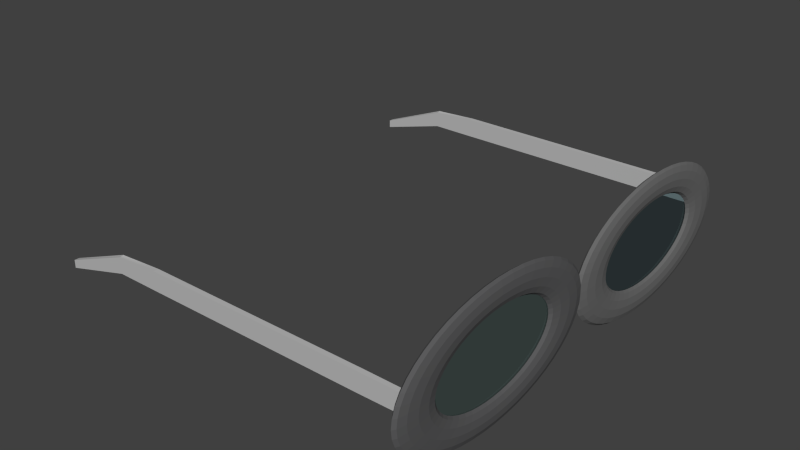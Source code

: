 # Source: mb-Brille.blend  (saved by Blender 2.76.0; exported with 4.5.12 LTS)
import bpy
from mathutils import Matrix  # noqa: F401  (used for matrix-valued properties, if any)

bpy.ops.wm.read_factory_settings(use_empty=True)
scene = bpy.context.scene
scene.name = 'Scene'

# ---- collections
col_collection_1 = bpy.data.collections.new('Collection 1'); scene.collection.children.link(col_collection_1)

# ---- materials (node trees are filled in below, after node groups)
mat_material_001 = bpy.data.materials.new('Material.001')
mat_material_001.alpha_threshold = 0.0
mat_material_001.preview_render_type = 'FLAT'
mat_material_001.roughness = 0.5
mat_gestell2 = bpy.data.materials.new('Gestell2')
mat_gestell2.alpha_threshold = 0.0
mat_gestell2.roughness = 0.5
mat_gestell = bpy.data.materials.new('Gestell')
mat_gestell.alpha_threshold = 0.0
mat_gestell.roughness = 0.5
mat_linkes_glas_vv = bpy.data.materials.new('Linkes Glas vv')
mat_linkes_glas_vv.alpha_threshold = 0.0
mat_linkes_glas_vv.preview_render_type = 'FLAT'
mat_linkes_glas_vv.roughness = 0.5
mat_buegel_002 = bpy.data.materials.new('Buegel.002')
mat_buegel_002.alpha_threshold = 0.0
mat_buegel_002.diffuse_color = (0.5071, 0.5071, 0.5071, 1.0)
mat_buegel_002.roughness = 0.5
mat_buegel_002.line_color = (0.0, 0.0, 0.0, 1.0)
mat_buegel_000 = bpy.data.materials.new('Buegel.000')
mat_buegel_000.alpha_threshold = 0.0
mat_buegel_000.diffuse_color = (0.5071, 0.5071, 0.5071, 1.0)
mat_buegel_000.roughness = 0.5
mat_buegel_000.line_color = (0.0, 0.0, 0.0, 1.0)

# ---- material node trees
mat_material_001.use_nodes = True; mat_material_001.node_tree.nodes.clear()
_N = mat_material_001.node_tree.nodes; _L = mat_material_001.node_tree.links
n0 = _N.new('ShaderNodeOutputMaterial'); n0.name = 'Material Output'; n0.location = (300, 300)
n1 = _N.new('ShaderNodeBsdfGlass'); n1.name = 'Glass BSDF'; n1.location = (10, 300)
n1.distribution = 'BECKMANN'
n1.inputs[0].default_value = (0.3564, 0.5029, 0.5333, 1.0)
n1.inputs[2].default_value = 2.5
_L.new(n1.outputs[0], n0.inputs[0])
n0.is_active_output = True
mat_gestell2.use_nodes = True; mat_gestell2.node_tree.nodes.clear()
_N = mat_gestell2.node_tree.nodes; _L = mat_gestell2.node_tree.links
n0 = _N.new('ShaderNodeOutputMaterial'); n0.name = 'Material Output'; n0.location = (300, 300)
n1 = _N.new('ShaderNodeBsdfDiffuse'); n1.name = 'Diffuse BSDF'; n1.location = (10, 300)
n1.inputs[0].default_value = (0.107, 0.107, 0.1095, 1.0)
_L.new(n1.outputs[0], n0.inputs[0])
n0.is_active_output = True
mat_gestell.use_nodes = True; mat_gestell.node_tree.nodes.clear()
_N = mat_gestell.node_tree.nodes; _L = mat_gestell.node_tree.links
n0 = _N.new('ShaderNodeOutputMaterial'); n0.name = 'Material Output'; n0.location = (300, 300)
n1 = _N.new('ShaderNodeBsdfDiffuse'); n1.name = 'Diffuse BSDF'; n1.location = (10, 300)
n1.inputs[0].default_value = (0.1473, 0.1473, 0.1473, 1.0)
_L.new(n1.outputs[0], n0.inputs[0])
n0.is_active_output = True
mat_linkes_glas_vv.use_nodes = True; mat_linkes_glas_vv.node_tree.nodes.clear()
_N = mat_linkes_glas_vv.node_tree.nodes; _L = mat_linkes_glas_vv.node_tree.links
n0 = _N.new('ShaderNodeOutputMaterial'); n0.name = 'Material Output'; n0.location = (300, 300)
n1 = _N.new('ShaderNodeBsdfGlass'); n1.name = 'Glass BSDF'; n1.location = (10, 300)
n1.distribution = 'BECKMANN'
n1.inputs[0].default_value = (0.5756, 0.8, 0.7544, 1.0)
n1.inputs[2].default_value = 2.5
_L.new(n1.outputs[0], n0.inputs[0])
n0.is_active_output = True

# ---- world
world_world = bpy.data.worlds.new('World'); scene.world = world_world
world_world.color = (0.05088, 0.05088, 0.05088)
world_world.use_sun_shadow = False
world_world.sun_shadow_jitter_overblur = 0.0
world_world.cycles.sampling_method = 'MANUAL'
world_world.cycles.sample_map_resolution = 256

# ---- meshes
me_plane = bpy.data.meshes.new('Plane')
me_plane.from_pydata([(-1.0, -1.0, 0.0), (1.0, -1.0, 0.0), (-1.0, 1.0, 0.0), (1.0, 1.0, 0.0)], [], [(0, 1, 3, 2)])
me_plane.materials.append(mat_material_001)
me_plane.use_remesh_preserve_volume = False
me_plane.use_remesh_preserve_attributes = False
me_plane.use_mirror_vertex_groups = False
me_plane.update()
me_torus = bpy.data.meshes.new('Torus')
me_torus.from_pydata([(1.25, 8.882e-15, 3.504e-08), (1.217, 8.882e-15, 0.04514), (1.125, 8.882e-15, 0.07818), (1.0, 8.882e-15, 0.09027), (0.875, 8.882e-15, 0.07818), (0.7835, 8.882e-15, 0.04514), (0.75, 8.882e-15, 2.108e-08), (0.7835, 8.882e-15, -0.04514), (0.875, 8.882e-15, -0.07818), (1.0, 8.882e-15, -0.09027), (1.125, 8.882e-15, -0.07818), (1.217, 8.882e-15, -0.04514), (1.239, 0.1632, 3.474e-08), (1.206, 0.1588, 0.04514), (1.115, 0.1468, 0.07818), (0.9914, 0.1305, 0.09027), (0.8675, 0.1142, 0.07818), (0.7768, 0.1023, 0.04514), (0.7436, 0.09789, 2.09e-08), (0.7768, 0.1023, -0.04514), (0.8675, 0.1142, -0.07818), (0.9914, 0.1305, -0.09027), (1.115, 0.1468, -0.07818), (1.206, 0.1588, -0.04514), (1.207, 0.3235, 3.385e-08), (1.175, 0.3149, 0.04514), (1.087, 0.2912, 0.07818), (0.9659, 0.2588, 0.09027), (0.8452, 0.2265, 0.07818), (0.7568, 0.2028, 0.04514), (0.7244, 0.1941, 2.036e-08), (0.7568, 0.2028, -0.04514), (0.8452, 0.2265, -0.07818), (0.9659, 0.2588, -0.09027), (1.087, 0.2912, -0.07818), (1.175, 0.3149, -0.04514), (1.155, 0.4784, 3.238e-08), (1.124, 0.4655, 0.04514), (1.039, 0.4305, 0.07818), (0.9239, 0.3827, 0.09027), (0.8084, 0.3348, 0.07818), (0.7239, 0.2998, 0.04514), (0.6929, 0.287, 1.948e-08), (0.7239, 0.2998, -0.04514), (0.8084, 0.3348, -0.07818), (0.9239, 0.3827, -0.09027), (1.039, 0.4305, -0.07818), (1.124, 0.4655, -0.04514), (1.083, 0.625, 3.036e-08), (1.054, 0.6083, 0.04514), (0.9743, 0.5625, 0.07818), (0.866, 0.5, 0.09027), (0.7578, 0.4375, 0.07818), (0.6785, 0.3917, 0.04514), (0.6495, 0.375, 1.827e-08), (0.6785, 0.3917, -0.04514), (0.7578, 0.4375, -0.07818), (0.866, 0.5, -0.09027), (0.9743, 0.5625, -0.07818), (1.054, 0.6083, -0.04514), (0.9917, 0.761, 2.783e-08), (0.9651, 0.7406, 0.04514), (0.8925, 0.6849, 0.07818), (0.7934, 0.6088, 0.09027), (0.6942, 0.5327, 0.07818), (0.6216, 0.477, 0.04514), (0.595, 0.4566, 1.675e-08), (0.6216, 0.477, -0.04514), (0.6942, 0.5327, -0.07818), (0.7934, 0.6088, -0.09027), (0.8925, 0.6849, -0.07818), (0.9651, 0.7406, -0.04514), (0.8839, 0.8839, 2.482e-08), (0.8602, 0.8602, 0.04514), (0.7955, 0.7955, 0.07818), (0.7071, 0.7071, 0.09027), (0.6187, 0.6187, 0.07818), (0.554, 0.554, 0.04514), (0.5303, 0.5303, 1.494e-08), (0.554, 0.554, -0.04514), (0.6187, 0.6187, -0.07818), (0.7071, 0.7071, -0.09027), (0.7955, 0.7955, -0.07818), (0.8602, 0.8602, -0.04514), (0.761, 0.9917, 2.138e-08), (0.7406, 0.9651, 0.04514), (0.6849, 0.8925, 0.07818), (0.6088, 0.7934, 0.09027), (0.5327, 0.6942, 0.07818), (0.477, 0.6216, 0.04514), (0.4566, 0.595, 1.288e-08), (0.477, 0.6216, -0.04514), (0.5327, 0.6942, -0.07818), (0.6088, 0.7934, -0.09027), (0.6849, 0.8925, -0.07818), (0.7406, 0.9651, -0.04514), (0.625, 1.083, 1.759e-08), (0.6083, 1.054, 0.04514), (0.5625, 0.9743, 0.07818), (0.5, 0.866, 0.09027), (0.4375, 0.7578, 0.07818), (0.3917, 0.6785, 0.04514), (0.375, 0.6495, 1.06e-08), (0.3917, 0.6785, -0.04514), (0.4375, 0.7578, -0.07818), (0.5, 0.866, -0.09027), (0.5625, 0.9743, -0.07818), (0.6083, 1.054, -0.04514), (0.4784, 1.155, 1.349e-08), (0.4655, 1.124, 0.04514), (0.4305, 1.039, 0.07818), (0.3827, 0.9239, 0.09027), (0.3348, 0.8084, 0.07818), (0.2998, 0.7239, 0.04514), (0.287, 0.6929, 8.148e-09), (0.2998, 0.7239, -0.04514), (0.3348, 0.8084, -0.07818), (0.3827, 0.9239, -0.09027), (0.4305, 1.039, -0.07818), (0.4655, 1.124, -0.04514), (0.3235, 1.207, 9.167e-09), (0.3149, 1.175, 0.04514), (0.2912, 1.087, 0.07818), (0.2588, 0.9659, 0.09027), (0.2265, 0.8452, 0.07818), (0.2028, 0.7568, 0.04514), (0.1941, 0.7244, 5.553e-09), (0.2028, 0.7568, -0.04514), (0.2265, 0.8452, -0.07818), (0.2588, 0.9659, -0.09027), (0.2912, 1.087, -0.07818), (0.3149, 1.175, -0.04514), (0.1632, 1.239, 4.689e-09), (0.1588, 1.206, 0.04514), (0.1468, 1.115, 0.07818), (0.1305, 0.9914, 0.09027), (0.1142, 0.8675, 0.07818), (0.1023, 0.7768, 0.04514), (0.09789, 0.7436, 2.866e-09), (0.1023, 0.7768, -0.04514), (0.1142, 0.8675, -0.07818), (0.1305, 0.9914, -0.09027), (0.1468, 1.115, -0.07818), (0.1588, 1.206, -0.04514), (5.96e-08, 1.25, 1.321e-10), (1.227e-07, 1.217, 0.04514), (1.253e-07, 1.125, 0.07818), (9.639e-08, 1.0, 0.09027), (9.545e-08, 0.875, 0.07818), (6.31e-08, 0.7835, 0.04514), (8.941e-08, 0.75, 1.321e-10), (5.611e-08, 0.7835, -0.04514), (8.336e-08, 0.875, -0.07818), (8.243e-08, 1.0, -0.09027), (1.132e-07, 1.125, -0.07818), (1.157e-07, 1.217, -0.04514), (-0.1632, 1.239, -4.425e-09), (-0.1588, 1.206, 0.04514), (-0.1468, 1.115, 0.07818), (-0.1305, 0.9914, 0.09027), (-0.1142, 0.8675, 0.07818), (-0.1023, 0.7768, 0.04514), (-0.09789, 0.7436, -2.602e-09), (-0.1023, 0.7768, -0.04514), (-0.1142, 0.8675, -0.07818), (-0.1305, 0.9914, -0.09027), (-0.1468, 1.115, -0.07818), (-0.1588, 1.206, -0.04514), (-0.3235, 1.207, -8.903e-09), (-0.3149, 1.175, 0.04514), (-0.2912, 1.087, 0.07818), (-0.2588, 0.9659, 0.09027), (-0.2265, 0.8452, 0.07818), (-0.2028, 0.7568, 0.04514), (-0.1941, 0.7244, -5.289e-09), (-0.2028, 0.7568, -0.04514), (-0.2265, 0.8452, -0.07818), (-0.2588, 0.9659, -0.09027), (-0.2912, 1.087, -0.07818), (-0.3149, 1.175, -0.04514), (-0.4784, 1.155, -1.323e-08), (-0.4655, 1.124, 0.04514), (-0.4305, 1.039, 0.07818), (-0.3827, 0.9239, 0.09027), (-0.3348, 0.8084, 0.07818), (-0.2998, 0.7239, 0.04514), (-0.287, 0.6929, -7.883e-09), (-0.2998, 0.7239, -0.04514), (-0.3348, 0.8084, -0.07818), (-0.3827, 0.9239, -0.09027), (-0.4305, 1.039, -0.07818), (-0.4655, 1.124, -0.04514), (-0.625, 1.083, -1.732e-08), (-0.6083, 1.054, 0.04514), (-0.5625, 0.9743, 0.07818), (-0.5, 0.866, 0.09027), (-0.4375, 0.7578, 0.07818), (-0.3917, 0.6785, 0.04514), (-0.375, 0.6495, -1.034e-08), (-0.3917, 0.6785, -0.04514), (-0.4375, 0.7578, -0.07818), (-0.5, 0.866, -0.09027), (-0.5625, 0.9743, -0.07818), (-0.6083, 1.054, -0.04514), (-0.761, 0.9917, -2.112e-08), (-0.7406, 0.9651, 0.04514), (-0.6849, 0.8925, 0.07818), (-0.6088, 0.7934, 0.09027), (-0.5327, 0.6942, 0.07818), (-0.477, 0.6216, 0.04514), (-0.4566, 0.595, -1.262e-08), (-0.477, 0.6216, -0.04514), (-0.5327, 0.6942, -0.07818), (-0.6088, 0.7934, -0.09027), (-0.6849, 0.8925, -0.07818), (-0.7406, 0.9651, -0.04514), (-0.8839, 0.8839, -2.455e-08), (-0.8602, 0.8602, 0.04514), (-0.7955, 0.7955, 0.07818), (-0.7071, 0.7071, 0.09027), (-0.6187, 0.6187, 0.07818), (-0.554, 0.554, 0.04514), (-0.5303, 0.5303, -1.468e-08), (-0.554, 0.554, -0.04514), (-0.6187, 0.6187, -0.07818), (-0.7071, 0.7071, -0.09027), (-0.7955, 0.7955, -0.07818), (-0.8602, 0.8602, -0.04514), (-0.9917, 0.761, -2.756e-08), (-0.9651, 0.7406, 0.04514), (-0.8925, 0.6849, 0.07818), (-0.7934, 0.6088, 0.09027), (-0.6942, 0.5327, 0.07818), (-0.6216, 0.477, 0.04514), (-0.595, 0.4566, -1.649e-08), (-0.6216, 0.477, -0.04514), (-0.6942, 0.5327, -0.07818), (-0.7934, 0.6088, -0.09027), (-0.8925, 0.6849, -0.07818), (-0.9651, 0.7406, -0.04514), (-1.083, 0.625, -3.01e-08), (-1.054, 0.6083, 0.04514), (-0.9743, 0.5625, 0.07818), (-0.866, 0.5, 0.09027), (-0.7578, 0.4375, 0.07818), (-0.6785, 0.3917, 0.04514), (-0.6495, 0.375, -1.801e-08), (-0.6785, 0.3917, -0.04514), (-0.7578, 0.4375, -0.07818), (-0.866, 0.5, -0.09027), (-0.9743, 0.5625, -0.07818), (-1.054, 0.6083, -0.04514), (-1.155, 0.4784, -3.212e-08), (-1.124, 0.4655, 0.04514), (-1.039, 0.4305, 0.07818), (-0.9239, 0.3827, 0.09027), (-0.8084, 0.3348, 0.07818), (-0.7239, 0.2998, 0.04514), (-0.6929, 0.287, -1.922e-08), (-0.7239, 0.2998, -0.04514), (-0.8084, 0.3348, -0.07818), (-0.9239, 0.3827, -0.09027), (-1.039, 0.4305, -0.07818), (-1.124, 0.4655, -0.04514), (-1.207, 0.3235, -3.359e-08), (-1.175, 0.3149, 0.04514), (-1.087, 0.2912, 0.07818), (-0.9659, 0.2588, 0.09027), (-0.8452, 0.2265, 0.07818), (-0.7568, 0.2028, 0.04514), (-0.7244, 0.1941, -2.01e-08), (-0.7568, 0.2028, -0.04514), (-0.8452, 0.2265, -0.07818), (-0.9659, 0.2588, -0.09027), (-1.087, 0.2912, -0.07818), (-1.175, 0.3149, -0.04514), (-1.239, 0.1632, -3.448e-08), (-1.206, 0.1588, 0.04514), (-1.115, 0.1468, 0.07818), (-0.9914, 0.1305, 0.09027), (-0.8675, 0.1142, 0.07818), (-0.7768, 0.1023, 0.04514), (-0.7436, 0.09789, -2.063e-08), (-0.7768, 0.1023, -0.04514), (-0.8675, 0.1142, -0.07818), (-0.9914, 0.1305, -0.09027), (-1.115, 0.1468, -0.07818), (-1.206, 0.1588, -0.04514), (-1.25, 1.093e-07, -3.478e-08), (-1.217, 1.064e-07, 0.04514), (-1.125, 9.835e-08, 0.07818), (-1.0, 8.742e-08, 0.09027), (-0.875, 7.649e-08, 0.07818), (-0.7835, 6.85e-08, 0.04514), (-0.75, 6.557e-08, -2.081e-08), (-0.7835, 6.85e-08, -0.04514), (-0.875, 7.649e-08, -0.07818), (-1.0, 8.742e-08, -0.09027), (-1.125, 9.835e-08, -0.07818), (-1.217, 1.064e-07, -0.04514), (-1.239, -0.1632, -3.448e-08), (-1.206, -0.1588, 0.04514), (-1.115, -0.1468, 0.07818), (-0.9914, -0.1305, 0.09027), (-0.8675, -0.1142, 0.07818), (-0.7768, -0.1023, 0.04514), (-0.7436, -0.09789, -2.063e-08), (-0.7768, -0.1023, -0.04514), (-0.8675, -0.1142, -0.07818), (-0.9914, -0.1305, -0.09027), (-1.115, -0.1468, -0.07818), (-1.206, -0.1588, -0.04514), (-1.207, -0.3235, -3.359e-08), (-1.175, -0.3149, 0.04514), (-1.087, -0.2912, 0.07818), (-0.9659, -0.2588, 0.09027), (-0.8452, -0.2265, 0.07818), (-0.7568, -0.2028, 0.04514), (-0.7244, -0.1941, -2.01e-08), (-0.7568, -0.2028, -0.04514), (-0.8452, -0.2265, -0.07818), (-0.9659, -0.2588, -0.09027), (-1.087, -0.2912, -0.07818), (-1.175, -0.3149, -0.04514), (-1.155, -0.4784, -3.212e-08), (-1.124, -0.4655, 0.04514), (-1.039, -0.4305, 0.07818), (-0.9239, -0.3827, 0.09027), (-0.8084, -0.3348, 0.07818), (-0.7239, -0.2998, 0.04514), (-0.6929, -0.287, -1.922e-08), (-0.7239, -0.2998, -0.04514), (-0.8084, -0.3348, -0.07818), (-0.9239, -0.3827, -0.09027), (-1.039, -0.4305, -0.07818), (-1.124, -0.4655, -0.04514), (-1.083, -0.625, -3.01e-08), (-1.054, -0.6083, 0.04514), (-0.9743, -0.5625, 0.07818), (-0.866, -0.5, 0.09027), (-0.7578, -0.4375, 0.07818), (-0.6785, -0.3917, 0.04514), (-0.6495, -0.375, -1.801e-08), (-0.6785, -0.3917, -0.04514), (-0.7578, -0.4375, -0.07818), (-0.866, -0.5, -0.09027), (-0.9743, -0.5625, -0.07818), (-1.054, -0.6083, -0.04514), (-0.9917, -0.761, -2.756e-08), (-0.9651, -0.7406, 0.04514), (-0.8925, -0.6849, 0.07818), (-0.7934, -0.6088, 0.09027), (-0.6942, -0.5327, 0.07818), (-0.6216, -0.477, 0.04514), (-0.595, -0.4566, -1.649e-08), (-0.6216, -0.477, -0.04514), (-0.6942, -0.5327, -0.07818), (-0.7934, -0.6088, -0.09027), (-0.8925, -0.6849, -0.07818), (-0.9651, -0.7406, -0.04514), (-0.8839, -0.8839, -2.455e-08), (-0.8602, -0.8602, 0.04514), (-0.7955, -0.7955, 0.07818), (-0.7071, -0.7071, 0.09027), (-0.6187, -0.6187, 0.07818), (-0.554, -0.554, 0.04514), (-0.5303, -0.5303, -1.468e-08), (-0.554, -0.554, -0.04514), (-0.6187, -0.6187, -0.07818), (-0.7071, -0.7071, -0.09027), (-0.7955, -0.7955, -0.07818), (-0.8602, -0.8602, -0.04514), (-0.761, -0.9917, -2.112e-08), (-0.7406, -0.9651, 0.04514), (-0.6849, -0.8925, 0.07818), (-0.6088, -0.7934, 0.09027), (-0.5327, -0.6942, 0.07818), (-0.477, -0.6216, 0.04514), (-0.4566, -0.595, -1.262e-08), (-0.477, -0.6216, -0.04514), (-0.5327, -0.6942, -0.07818), (-0.6088, -0.7934, -0.09027), (-0.6849, -0.8925, -0.07818), (-0.7406, -0.9651, -0.04514), (-0.625, -1.083, -1.732e-08), (-0.6083, -1.054, 0.04514), (-0.5625, -0.9743, 0.07818), (-0.5, -0.866, 0.09027), (-0.4375, -0.7578, 0.07818), (-0.3917, -0.6785, 0.04514), (-0.375, -0.6495, -1.034e-08), (-0.3917, -0.6785, -0.04514), (-0.4375, -0.7578, -0.07818), (-0.5, -0.866, -0.09027), (-0.5625, -0.9743, -0.07818), (-0.6083, -1.054, -0.04514), (-0.4784, -1.155, -1.323e-08), (-0.4655, -1.124, 0.04514), (-0.4305, -1.039, 0.07818), (-0.3827, -0.9239, 0.09027), (-0.3348, -0.8084, 0.07818), (-0.2998, -0.7239, 0.04514), (-0.287, -0.6929, -7.883e-09), (-0.2998, -0.7239, -0.04514), (-0.3348, -0.8084, -0.07818), (-0.3827, -0.9239, -0.09027), (-0.4305, -1.039, -0.07818), (-0.4655, -1.124, -0.04514), (-0.3235, -1.207, -8.903e-09), (-0.3149, -1.175, 0.04514), (-0.2912, -1.087, 0.07818), (-0.2588, -0.9659, 0.09027), (-0.2265, -0.8452, 0.07818), (-0.2028, -0.7568, 0.04514), (-0.1941, -0.7244, -5.289e-09), (-0.2028, -0.7568, -0.04514), (-0.2265, -0.8452, -0.07818), (-0.2588, -0.9659, -0.09027), (-0.2912, -1.087, -0.07818), (-0.3149, -1.175, -0.04514), (-0.1632, -1.239, -4.425e-09), (-0.1588, -1.206, 0.04514), (-0.1468, -1.115, 0.07818), (-0.1305, -0.9914, 0.09027), (-0.1142, -0.8675, 0.07818), (-0.1023, -0.7768, 0.04514), (-0.0979, -0.7436, -2.602e-09), (-0.1023, -0.7768, -0.04514), (-0.1142, -0.8675, -0.07818), (-0.1305, -0.9914, -0.09027), (-0.1468, -1.115, -0.07818), (-0.1588, -1.206, -0.04514), (5.96e-08, -1.25, 1.321e-10), (1.227e-07, -1.217, 0.04514), (1.253e-07, -1.125, 0.07818), (9.639e-08, -1.0, 0.09027), (9.545e-08, -0.875, 0.07818), (6.31e-08, -0.7835, 0.04514), (8.941e-08, -0.75, 1.321e-10), (5.611e-08, -0.7835, -0.04514), (8.336e-08, -0.875, -0.07818), (8.243e-08, -1.0, -0.09027), (1.132e-07, -1.125, -0.07818), (1.157e-07, -1.217, -0.04514), (0.1632, -1.239, 4.689e-09), (0.1588, -1.206, 0.04514), (0.1468, -1.115, 0.07818), (0.1305, -0.9914, 0.09027), (0.1142, -0.8675, 0.07818), (0.1023, -0.7768, 0.04514), (0.09789, -0.7436, 2.866e-09), (0.1023, -0.7768, -0.04514), (0.1142, -0.8675, -0.07818), (0.1305, -0.9914, -0.09027), (0.1468, -1.115, -0.07818), (0.1588, -1.206, -0.04514), (0.3235, -1.207, 9.167e-09), (0.3149, -1.175, 0.04514), (0.2912, -1.087, 0.07818), (0.2588, -0.9659, 0.09027), (0.2265, -0.8452, 0.07818), (0.2028, -0.7568, 0.04514), (0.1941, -0.7244, 5.553e-09), (0.2028, -0.7568, -0.04514), (0.2265, -0.8452, -0.07818), (0.2588, -0.9659, -0.09027), (0.2912, -1.087, -0.07818), (0.3149, -1.175, -0.04514), (0.4784, -1.155, 1.349e-08), (0.4655, -1.124, 0.04514), (0.4305, -1.039, 0.07818), (0.3827, -0.9239, 0.09027), (0.3348, -0.8084, 0.07818), (0.2998, -0.7239, 0.04514), (0.287, -0.6929, 8.148e-09), (0.2998, -0.7239, -0.04514), (0.3348, -0.8084, -0.07818), (0.3827, -0.9239, -0.09027), (0.4305, -1.039, -0.07818), (0.4655, -1.124, -0.04514), (0.625, -1.083, 1.759e-08), (0.6083, -1.054, 0.04514), (0.5625, -0.9743, 0.07818), (0.5, -0.866, 0.09027), (0.4375, -0.7578, 0.07818), (0.3917, -0.6785, 0.04514), (0.375, -0.6495, 1.06e-08), (0.3917, -0.6785, -0.04514), (0.4375, -0.7578, -0.07818), (0.5, -0.866, -0.09027), (0.5625, -0.9743, -0.07818), (0.6083, -1.054, -0.04514), (0.761, -0.9917, 2.138e-08), (0.7406, -0.9651, 0.04514), (0.6849, -0.8925, 0.07818), (0.6088, -0.7934, 0.09027), (0.5327, -0.6942, 0.07818), (0.477, -0.6216, 0.04514), (0.4566, -0.595, 1.288e-08), (0.477, -0.6216, -0.04514), (0.5327, -0.6942, -0.07818), (0.6088, -0.7934, -0.09027), (0.6849, -0.8925, -0.07818), (0.7406, -0.9651, -0.04514), (0.8839, -0.8839, 2.482e-08), (0.8602, -0.8602, 0.04514), (0.7955, -0.7955, 0.07818), (0.7071, -0.7071, 0.09027), (0.6187, -0.6187, 0.07818), (0.554, -0.554, 0.04514), (0.5303, -0.5303, 1.494e-08), (0.554, -0.554, -0.04514), (0.6187, -0.6187, -0.07818), (0.7071, -0.7071, -0.09027), (0.7955, -0.7955, -0.07818), (0.8602, -0.8602, -0.04514), (0.9917, -0.761, 2.783e-08), (0.9651, -0.7406, 0.04514), (0.8925, -0.6849, 0.07818), (0.7934, -0.6088, 0.09027), (0.6942, -0.5327, 0.07818), (0.6216, -0.477, 0.04514), (0.595, -0.4566, 1.675e-08), (0.6216, -0.477, -0.04514), (0.6942, -0.5327, -0.07818), (0.7934, -0.6088, -0.09027), (0.8925, -0.6849, -0.07818), (0.9651, -0.7406, -0.04514), (1.083, -0.625, 3.036e-08), (1.054, -0.6083, 0.04514), (0.9743, -0.5625, 0.07818), (0.866, -0.5, 0.09027), (0.7578, -0.4375, 0.07818), (0.6785, -0.3917, 0.04514), (0.6495, -0.375, 1.827e-08), (0.6785, -0.3917, -0.04514), (0.7578, -0.4375, -0.07818), (0.866, -0.5, -0.09027), (0.9743, -0.5625, -0.07818), (1.054, -0.6083, -0.04514), (1.155, -0.4784, 3.238e-08), (1.124, -0.4655, 0.04514), (1.039, -0.4305, 0.07818), (0.9239, -0.3827, 0.09027), (0.8084, -0.3348, 0.07818), (0.7239, -0.2998, 0.04514), (0.6929, -0.287, 1.948e-08), (0.7239, -0.2998, -0.04514), (0.8084, -0.3348, -0.07818), (0.9239, -0.3827, -0.09027), (1.039, -0.4305, -0.07818), (1.124, -0.4655, -0.04514), (1.207, -0.3235, 3.385e-08), (1.175, -0.3149, 0.04514), (1.087, -0.2912, 0.07818), (0.9659, -0.2588, 0.09027), (0.8452, -0.2265, 0.07818), (0.7568, -0.2028, 0.04514), (0.7244, -0.1941, 2.036e-08), (0.7568, -0.2028, -0.04514), (0.8452, -0.2265, -0.07818), (0.9659, -0.2588, -0.09027), (1.087, -0.2912, -0.07818), (1.175, -0.3149, -0.04514), (1.239, -0.1632, 3.474e-08), (1.206, -0.1588, 0.04514), (1.115, -0.1468, 0.07818), (0.9914, -0.1305, 0.09027), (0.8675, -0.1142, 0.07818), (0.7768, -0.1023, 0.04514), (0.7436, -0.09789, 2.09e-08), (0.7768, -0.1023, -0.04514), (0.8675, -0.1142, -0.07818), (0.9914, -0.1305, -0.09027), (1.115, -0.1468, -0.07818), (1.206, -0.1588, -0.04514)], [], [(0, 12, 13, 1), (1, 13, 14, 2), (2, 14, 15, 3), (3, 15, 16, 4), (4, 16, 17, 5), (5, 17, 18, 6), (6, 18, 19, 7), (7, 19, 20, 8), (8, 20, 21, 9), (9, 21, 22, 10), (10, 22, 23, 11), (0, 11, 23, 12), (12, 24, 25, 13), (13, 25, 26, 14), (14, 26, 27, 15), (15, 27, 28, 16), (16, 28, 29, 17), (17, 29, 30, 18), (18, 30, 31, 19), (19, 31, 32, 20), (20, 32, 33, 21), (21, 33, 34, 22), (22, 34, 35, 23), (23, 35, 24, 12), (24, 36, 37, 25), (25, 37, 38, 26), (26, 38, 39, 27), (27, 39, 40, 28), (28, 40, 41, 29), (29, 41, 42, 30), (30, 42, 43, 31), (31, 43, 44, 32), (32, 44, 45, 33), (33, 45, 46, 34), (34, 46, 47, 35), (35, 47, 36, 24), (36, 48, 49, 37), (37, 49, 50, 38), (38, 50, 51, 39), (39, 51, 52, 40), (40, 52, 53, 41), (41, 53, 54, 42), (42, 54, 55, 43), (43, 55, 56, 44), (44, 56, 57, 45), (45, 57, 58, 46), (46, 58, 59, 47), (47, 59, 48, 36), (48, 60, 61, 49), (49, 61, 62, 50), (50, 62, 63, 51), (51, 63, 64, 52), (52, 64, 65, 53), (53, 65, 66, 54), (54, 66, 67, 55), (55, 67, 68, 56), (56, 68, 69, 57), (57, 69, 70, 58), (58, 70, 71, 59), (59, 71, 60, 48), (60, 72, 73, 61), (61, 73, 74, 62), (62, 74, 75, 63), (63, 75, 76, 64), (64, 76, 77, 65), (65, 77, 78, 66), (66, 78, 79, 67), (67, 79, 80, 68), (68, 80, 81, 69), (69, 81, 82, 70), (70, 82, 83, 71), (71, 83, 72, 60), (72, 84, 85, 73), (73, 85, 86, 74), (74, 86, 87, 75), (75, 87, 88, 76), (76, 88, 89, 77), (77, 89, 90, 78), (78, 90, 91, 79), (79, 91, 92, 80), (80, 92, 93, 81), (81, 93, 94, 82), (82, 94, 95, 83), (83, 95, 84, 72), (84, 96, 97, 85), (85, 97, 98, 86), (86, 98, 99, 87), (87, 99, 100, 88), (88, 100, 101, 89), (89, 101, 102, 90), (90, 102, 103, 91), (91, 103, 104, 92), (92, 104, 105, 93), (93, 105, 106, 94), (94, 106, 107, 95), (95, 107, 96, 84), (96, 108, 109, 97), (97, 109, 110, 98), (98, 110, 111, 99), (99, 111, 112, 100), (100, 112, 113, 101), (101, 113, 114, 102), (102, 114, 115, 103), (103, 115, 116, 104), (104, 116, 117, 105), (105, 117, 118, 106), (106, 118, 119, 107), (107, 119, 108, 96), (108, 120, 121, 109), (109, 121, 122, 110), (110, 122, 123, 111), (111, 123, 124, 112), (112, 124, 125, 113), (113, 125, 126, 114), (114, 126, 127, 115), (115, 127, 128, 116), (116, 128, 129, 117), (117, 129, 130, 118), (118, 130, 131, 119), (119, 131, 120, 108), (120, 132, 133, 121), (121, 133, 134, 122), (122, 134, 135, 123), (123, 135, 136, 124), (124, 136, 137, 125), (125, 137, 138, 126), (126, 138, 139, 127), (127, 139, 140, 128), (128, 140, 141, 129), (129, 141, 142, 130), (130, 142, 143, 131), (131, 143, 132, 120), (132, 144, 145, 133), (133, 145, 146, 134), (134, 146, 147, 135), (135, 147, 148, 136), (136, 148, 149, 137), (137, 149, 150, 138), (138, 150, 151, 139), (139, 151, 152, 140), (140, 152, 153, 141), (141, 153, 154, 142), (142, 154, 155, 143), (143, 155, 144, 132), (144, 156, 157, 145), (145, 157, 158, 146), (146, 158, 159, 147), (147, 159, 160, 148), (148, 160, 161, 149), (149, 161, 162, 150), (150, 162, 163, 151), (151, 163, 164, 152), (152, 164, 165, 153), (153, 165, 166, 154), (154, 166, 167, 155), (155, 167, 156, 144), (156, 168, 169, 157), (157, 169, 170, 158), (158, 170, 171, 159), (159, 171, 172, 160), (160, 172, 173, 161), (161, 173, 174, 162), (162, 174, 175, 163), (163, 175, 176, 164), (164, 176, 177, 165), (165, 177, 178, 166), (166, 178, 179, 167), (167, 179, 168, 156), (168, 180, 181, 169), (169, 181, 182, 170), (170, 182, 183, 171), (171, 183, 184, 172), (172, 184, 185, 173), (173, 185, 186, 174), (174, 186, 187, 175), (175, 187, 188, 176), (176, 188, 189, 177), (177, 189, 190, 178), (178, 190, 191, 179), (179, 191, 180, 168), (180, 192, 193, 181), (181, 193, 194, 182), (182, 194, 195, 183), (183, 195, 196, 184), (184, 196, 197, 185), (185, 197, 198, 186), (186, 198, 199, 187), (187, 199, 200, 188), (188, 200, 201, 189), (189, 201, 202, 190), (190, 202, 203, 191), (191, 203, 192, 180), (192, 204, 205, 193), (193, 205, 206, 194), (194, 206, 207, 195), (195, 207, 208, 196), (196, 208, 209, 197), (197, 209, 210, 198), (198, 210, 211, 199), (199, 211, 212, 200), (200, 212, 213, 201), (201, 213, 214, 202), (202, 214, 215, 203), (203, 215, 204, 192), (204, 216, 217, 205), (205, 217, 218, 206), (206, 218, 219, 207), (207, 219, 220, 208), (208, 220, 221, 209), (209, 221, 222, 210), (210, 222, 223, 211), (211, 223, 224, 212), (212, 224, 225, 213), (213, 225, 226, 214), (214, 226, 227, 215), (215, 227, 216, 204), (216, 228, 229, 217), (217, 229, 230, 218), (218, 230, 231, 219), (219, 231, 232, 220), (220, 232, 233, 221), (221, 233, 234, 222), (222, 234, 235, 223), (223, 235, 236, 224), (224, 236, 237, 225), (225, 237, 238, 226), (226, 238, 239, 227), (227, 239, 228, 216), (228, 240, 241, 229), (229, 241, 242, 230), (230, 242, 243, 231), (231, 243, 244, 232), (232, 244, 245, 233), (233, 245, 246, 234), (234, 246, 247, 235), (235, 247, 248, 236), (236, 248, 249, 237), (237, 249, 250, 238), (238, 250, 251, 239), (239, 251, 240, 228), (240, 252, 253, 241), (241, 253, 254, 242), (242, 254, 255, 243), (243, 255, 256, 244), (244, 256, 257, 245), (245, 257, 258, 246), (246, 258, 259, 247), (247, 259, 260, 248), (248, 260, 261, 249), (249, 261, 262, 250), (250, 262, 263, 251), (251, 263, 252, 240), (252, 264, 265, 253), (253, 265, 266, 254), (254, 266, 267, 255), (255, 267, 268, 256), (256, 268, 269, 257), (257, 269, 270, 258), (258, 270, 271, 259), (259, 271, 272, 260), (260, 272, 273, 261), (261, 273, 274, 262), (262, 274, 275, 263), (263, 275, 264, 252), (264, 276, 277, 265), (265, 277, 278, 266), (266, 278, 279, 267), (267, 279, 280, 268), (268, 280, 281, 269), (269, 281, 282, 270), (270, 282, 283, 271), (271, 283, 284, 272), (272, 284, 285, 273), (273, 285, 286, 274), (274, 286, 287, 275), (275, 287, 276, 264), (276, 288, 289, 277), (277, 289, 290, 278), (278, 290, 291, 279), (279, 291, 292, 280), (280, 292, 293, 281), (281, 293, 294, 282), (282, 294, 295, 283), (283, 295, 296, 284), (284, 296, 297, 285), (285, 297, 298, 286), (286, 298, 299, 287), (287, 299, 288, 276), (288, 300, 301, 289), (289, 301, 302, 290), (290, 302, 303, 291), (291, 303, 304, 292), (292, 304, 305, 293), (293, 305, 306, 294), (294, 306, 307, 295), (295, 307, 308, 296), (296, 308, 309, 297), (297, 309, 310, 298), (298, 310, 311, 299), (299, 311, 300, 288), (300, 312, 313, 301), (301, 313, 314, 302), (302, 314, 315, 303), (303, 315, 316, 304), (304, 316, 317, 305), (305, 317, 318, 306), (306, 318, 319, 307), (307, 319, 320, 308), (308, 320, 321, 309), (309, 321, 322, 310), (310, 322, 323, 311), (311, 323, 312, 300), (312, 324, 325, 313), (313, 325, 326, 314), (314, 326, 327, 315), (315, 327, 328, 316), (316, 328, 329, 317), (317, 329, 330, 318), (318, 330, 331, 319), (319, 331, 332, 320), (320, 332, 333, 321), (321, 333, 334, 322), (322, 334, 335, 323), (323, 335, 324, 312), (324, 336, 337, 325), (325, 337, 338, 326), (326, 338, 339, 327), (327, 339, 340, 328), (328, 340, 341, 329), (329, 341, 342, 330), (330, 342, 343, 331), (331, 343, 344, 332), (332, 344, 345, 333), (333, 345, 346, 334), (334, 346, 347, 335), (335, 347, 336, 324), (336, 348, 349, 337), (337, 349, 350, 338), (338, 350, 351, 339), (339, 351, 352, 340), (340, 352, 353, 341), (341, 353, 354, 342), (342, 354, 355, 343), (343, 355, 356, 344), (344, 356, 357, 345), (345, 357, 358, 346), (346, 358, 359, 347), (347, 359, 348, 336), (348, 360, 361, 349), (349, 361, 362, 350), (350, 362, 363, 351), (351, 363, 364, 352), (352, 364, 365, 353), (353, 365, 366, 354), (354, 366, 367, 355), (355, 367, 368, 356), (356, 368, 369, 357), (357, 369, 370, 358), (358, 370, 371, 359), (359, 371, 360, 348), (360, 372, 373, 361), (361, 373, 374, 362), (362, 374, 375, 363), (363, 375, 376, 364), (364, 376, 377, 365), (365, 377, 378, 366), (366, 378, 379, 367), (367, 379, 380, 368), (368, 380, 381, 369), (369, 381, 382, 370), (370, 382, 383, 371), (371, 383, 372, 360), (372, 384, 385, 373), (373, 385, 386, 374), (374, 386, 387, 375), (375, 387, 388, 376), (376, 388, 389, 377), (377, 389, 390, 378), (378, 390, 391, 379), (379, 391, 392, 380), (380, 392, 393, 381), (381, 393, 394, 382), (382, 394, 395, 383), (383, 395, 384, 372), (384, 396, 397, 385), (385, 397, 398, 386), (386, 398, 399, 387), (387, 399, 400, 388), (388, 400, 401, 389), (389, 401, 402, 390), (390, 402, 403, 391), (391, 403, 404, 392), (392, 404, 405, 393), (393, 405, 406, 394), (394, 406, 407, 395), (395, 407, 396, 384), (396, 408, 409, 397), (397, 409, 410, 398), (398, 410, 411, 399), (399, 411, 412, 400), (400, 412, 413, 401), (401, 413, 414, 402), (402, 414, 415, 403), (403, 415, 416, 404), (404, 416, 417, 405), (405, 417, 418, 406), (406, 418, 419, 407), (407, 419, 408, 396), (408, 420, 421, 409), (409, 421, 422, 410), (410, 422, 423, 411), (411, 423, 424, 412), (412, 424, 425, 413), (413, 425, 426, 414), (414, 426, 427, 415), (415, 427, 428, 416), (416, 428, 429, 417), (417, 429, 430, 418), (418, 430, 431, 419), (419, 431, 420, 408), (420, 432, 433, 421), (421, 433, 434, 422), (422, 434, 435, 423), (423, 435, 436, 424), (424, 436, 437, 425), (425, 437, 438, 426), (426, 438, 439, 427), (427, 439, 440, 428), (428, 440, 441, 429), (429, 441, 442, 430), (430, 442, 443, 431), (431, 443, 432, 420), (432, 444, 445, 433), (433, 445, 446, 434), (434, 446, 447, 435), (435, 447, 448, 436), (436, 448, 449, 437), (437, 449, 450, 438), (438, 450, 451, 439), (439, 451, 452, 440), (440, 452, 453, 441), (441, 453, 454, 442), (442, 454, 455, 443), (443, 455, 444, 432), (444, 456, 457, 445), (445, 457, 458, 446), (446, 458, 459, 447), (447, 459, 460, 448), (448, 460, 461, 449), (449, 461, 462, 450), (450, 462, 463, 451), (451, 463, 464, 452), (452, 464, 465, 453), (453, 465, 466, 454), (454, 466, 467, 455), (455, 467, 456, 444), (456, 468, 469, 457), (457, 469, 470, 458), (458, 470, 471, 459), (459, 471, 472, 460), (460, 472, 473, 461), (461, 473, 474, 462), (462, 474, 475, 463), (463, 475, 476, 464), (464, 476, 477, 465), (465, 477, 478, 466), (466, 478, 479, 467), (467, 479, 468, 456), (468, 480, 481, 469), (469, 481, 482, 470), (470, 482, 483, 471), (471, 483, 484, 472), (472, 484, 485, 473), (473, 485, 486, 474), (474, 486, 487, 475), (475, 487, 488, 476), (476, 488, 489, 477), (477, 489, 490, 478), (478, 490, 491, 479), (479, 491, 480, 468), (480, 492, 493, 481), (481, 493, 494, 482), (482, 494, 495, 483), (483, 495, 496, 484), (484, 496, 497, 485), (485, 497, 498, 486), (486, 498, 499, 487), (487, 499, 500, 488), (488, 500, 501, 489), (489, 501, 502, 490), (490, 502, 503, 491), (491, 503, 492, 480), (492, 504, 505, 493), (493, 505, 506, 494), (494, 506, 507, 495), (495, 507, 508, 496), (496, 508, 509, 497), (497, 509, 510, 498), (498, 510, 511, 499), (499, 511, 512, 500), (500, 512, 513, 501), (501, 513, 514, 502), (502, 514, 515, 503), (503, 515, 504, 492), (504, 516, 517, 505), (505, 517, 518, 506), (506, 518, 519, 507), (507, 519, 520, 508), (508, 520, 521, 509), (509, 521, 522, 510), (510, 522, 523, 511), (511, 523, 524, 512), (512, 524, 525, 513), (513, 525, 526, 514), (514, 526, 527, 515), (515, 527, 516, 504), (516, 528, 529, 517), (517, 529, 530, 518), (518, 530, 531, 519), (519, 531, 532, 520), (520, 532, 533, 521), (521, 533, 534, 522), (522, 534, 535, 523), (523, 535, 536, 524), (524, 536, 537, 525), (525, 537, 538, 526), (526, 538, 539, 527), (527, 539, 528, 516), (528, 540, 541, 529), (529, 541, 542, 530), (530, 542, 543, 531), (531, 543, 544, 532), (532, 544, 545, 533), (533, 545, 546, 534), (534, 546, 547, 535), (535, 547, 548, 536), (536, 548, 549, 537), (537, 549, 550, 538), (538, 550, 551, 539), (539, 551, 540, 528), (540, 552, 553, 541), (541, 553, 554, 542), (542, 554, 555, 543), (543, 555, 556, 544), (544, 556, 557, 545), (545, 557, 558, 546), (546, 558, 559, 547), (547, 559, 560, 548), (548, 560, 561, 549), (549, 561, 562, 550), (550, 562, 563, 551), (551, 563, 552, 540), (552, 564, 565, 553), (553, 565, 566, 554), (554, 566, 567, 555), (555, 567, 568, 556), (556, 568, 569, 557), (557, 569, 570, 558), (558, 570, 571, 559), (559, 571, 572, 560), (560, 572, 573, 561), (561, 573, 574, 562), (562, 574, 575, 563), (563, 575, 564, 552), (564, 0, 1, 565), (565, 1, 2, 566), (566, 2, 3, 567), (567, 3, 4, 568), (568, 4, 5, 569), (569, 5, 6, 570), (570, 6, 7, 571), (571, 7, 8, 572), (572, 8, 9, 573), (573, 9, 10, 574), (574, 10, 11, 575), (575, 11, 0, 564)])
me_torus.materials.append(mat_gestell2)
me_torus.use_remesh_preserve_volume = False
me_torus.use_remesh_preserve_attributes = False
me_torus.use_mirror_vertex_groups = False
me_torus.update()
me_torus_002 = bpy.data.meshes.new('Torus.002')
me_torus_002.from_pydata([(1.25, 8.882e-15, 3.504e-08), (1.217, 8.882e-15, 0.04514), (1.125, 8.882e-15, 0.07818), (1.0, 8.882e-15, 0.09027), (0.875, 8.882e-15, 0.07818), (0.7835, 8.882e-15, 0.04514), (0.75, 8.882e-15, 2.108e-08), (0.7835, 8.882e-15, -0.04514), (0.875, 8.882e-15, -0.07818), (1.0, 8.882e-15, -0.09027), (1.125, 8.882e-15, -0.07818), (1.217, 8.882e-15, -0.04514), (1.239, 0.1632, 3.474e-08), (1.206, 0.1588, 0.04514), (1.115, 0.1468, 0.07818), (0.9914, 0.1305, 0.09027), (0.8675, 0.1142, 0.07818), (0.7768, 0.1023, 0.04514), (0.7436, 0.09789, 2.09e-08), (0.7768, 0.1023, -0.04514), (0.8675, 0.1142, -0.07818), (0.9914, 0.1305, -0.09027), (1.115, 0.1468, -0.07818), (1.206, 0.1588, -0.04514), (1.207, 0.3235, 3.385e-08), (1.175, 0.3149, 0.04514), (1.087, 0.2912, 0.07818), (0.9659, 0.2588, 0.09027), (0.8452, 0.2265, 0.07818), (0.7568, 0.2028, 0.04514), (0.7244, 0.1941, 2.036e-08), (0.7568, 0.2028, -0.04514), (0.8452, 0.2265, -0.07818), (0.9659, 0.2588, -0.09027), (1.087, 0.2912, -0.07818), (1.175, 0.3149, -0.04514), (1.155, 0.4784, 3.238e-08), (1.124, 0.4655, 0.04514), (1.039, 0.4305, 0.07818), (0.9239, 0.3827, 0.09027), (0.8084, 0.3348, 0.07818), (0.7239, 0.2998, 0.04514), (0.6929, 0.287, 1.948e-08), (0.7239, 0.2998, -0.04514), (0.8084, 0.3348, -0.07818), (0.9239, 0.3827, -0.09027), (1.039, 0.4305, -0.07818), (1.124, 0.4655, -0.04514), (1.083, 0.625, 3.036e-08), (1.054, 0.6083, 0.04514), (0.9743, 0.5625, 0.07818), (0.866, 0.5, 0.09027), (0.7578, 0.4375, 0.07818), (0.6785, 0.3917, 0.04514), (0.6495, 0.375, 1.827e-08), (0.6785, 0.3917, -0.04514), (0.7578, 0.4375, -0.07818), (0.866, 0.5, -0.09027), (0.9743, 0.5625, -0.07818), (1.054, 0.6083, -0.04514), (0.9917, 0.761, 2.783e-08), (0.9651, 0.7406, 0.04514), (0.8925, 0.6849, 0.07818), (0.7934, 0.6088, 0.09027), (0.6942, 0.5327, 0.07818), (0.6216, 0.477, 0.04514), (0.595, 0.4566, 1.675e-08), (0.6216, 0.477, -0.04514), (0.6942, 0.5327, -0.07818), (0.7934, 0.6088, -0.09027), (0.8925, 0.6849, -0.07818), (0.9651, 0.7406, -0.04514), (0.8839, 0.8839, 2.482e-08), (0.8602, 0.8602, 0.04514), (0.7955, 0.7955, 0.07818), (0.7071, 0.7071, 0.09027), (0.6187, 0.6187, 0.07818), (0.554, 0.554, 0.04514), (0.5303, 0.5303, 1.494e-08), (0.554, 0.554, -0.04514), (0.6187, 0.6187, -0.07818), (0.7071, 0.7071, -0.09027), (0.7955, 0.7955, -0.07818), (0.8602, 0.8602, -0.04514), (0.761, 0.9917, 2.138e-08), (0.7406, 0.9651, 0.04514), (0.6849, 0.8925, 0.07818), (0.6088, 0.7934, 0.09027), (0.5327, 0.6942, 0.07818), (0.477, 0.6216, 0.04514), (0.4566, 0.595, 1.288e-08), (0.477, 0.6216, -0.04514), (0.5327, 0.6942, -0.07818), (0.6088, 0.7934, -0.09027), (0.6849, 0.8925, -0.07818), (0.7406, 0.9651, -0.04514), (0.625, 1.083, 1.759e-08), (0.6083, 1.054, 0.04514), (0.5625, 0.9743, 0.07818), (0.5, 0.866, 0.09027), (0.4375, 0.7578, 0.07818), (0.3917, 0.6785, 0.04514), (0.375, 0.6495, 1.06e-08), (0.3917, 0.6785, -0.04514), (0.4375, 0.7578, -0.07818), (0.5, 0.866, -0.09027), (0.5625, 0.9743, -0.07818), (0.6083, 1.054, -0.04514), (0.4784, 1.155, 1.349e-08), (0.4655, 1.124, 0.04514), (0.4305, 1.039, 0.07818), (0.3827, 0.9239, 0.09027), (0.3348, 0.8084, 0.07818), (0.2998, 0.7239, 0.04514), (0.287, 0.6929, 8.148e-09), (0.2998, 0.7239, -0.04514), (0.3348, 0.8084, -0.07818), (0.3827, 0.9239, -0.09027), (0.4305, 1.039, -0.07818), (0.4655, 1.124, -0.04514), (0.3235, 1.207, 9.167e-09), (0.3149, 1.175, 0.04514), (0.2912, 1.087, 0.07818), (0.2588, 0.9659, 0.09027), (0.2265, 0.8452, 0.07818), (0.2028, 0.7568, 0.04514), (0.1941, 0.7244, 5.553e-09), (0.2028, 0.7568, -0.04514), (0.2265, 0.8452, -0.07818), (0.2588, 0.9659, -0.09027), (0.2912, 1.087, -0.07818), (0.3149, 1.175, -0.04514), (0.1632, 1.239, 4.689e-09), (0.1588, 1.206, 0.04514), (0.1468, 1.115, 0.07818), (0.1305, 0.9914, 0.09027), (0.1142, 0.8675, 0.07818), (0.1023, 0.7768, 0.04514), (0.09789, 0.7436, 2.866e-09), (0.1023, 0.7768, -0.04514), (0.1142, 0.8675, -0.07818), (0.1305, 0.9914, -0.09027), (0.1468, 1.115, -0.07818), (0.1588, 1.206, -0.04514), (5.96e-08, 1.25, 1.321e-10), (1.227e-07, 1.217, 0.04514), (1.253e-07, 1.125, 0.07818), (9.639e-08, 1.0, 0.09027), (9.545e-08, 0.875, 0.07818), (6.31e-08, 0.7835, 0.04514), (8.941e-08, 0.75, 1.321e-10), (5.611e-08, 0.7835, -0.04514), (8.336e-08, 0.875, -0.07818), (8.243e-08, 1.0, -0.09027), (1.132e-07, 1.125, -0.07818), (1.157e-07, 1.217, -0.04514), (-0.1632, 1.239, -4.425e-09), (-0.1588, 1.206, 0.04514), (-0.1468, 1.115, 0.07818), (-0.1305, 0.9914, 0.09027), (-0.1142, 0.8675, 0.07818), (-0.1023, 0.7768, 0.04514), (-0.09789, 0.7436, -2.602e-09), (-0.1023, 0.7768, -0.04514), (-0.1142, 0.8675, -0.07818), (-0.1305, 0.9914, -0.09027), (-0.1468, 1.115, -0.07818), (-0.1588, 1.206, -0.04514), (-0.3235, 1.207, -8.903e-09), (-0.3149, 1.175, 0.04514), (-0.2912, 1.087, 0.07818), (-0.2588, 0.9659, 0.09027), (-0.2265, 0.8452, 0.07818), (-0.2028, 0.7568, 0.04514), (-0.1941, 0.7244, -5.289e-09), (-0.2028, 0.7568, -0.04514), (-0.2265, 0.8452, -0.07818), (-0.2588, 0.9659, -0.09027), (-0.2912, 1.087, -0.07818), (-0.3149, 1.175, -0.04514), (-0.4784, 1.155, -1.323e-08), (-0.4655, 1.124, 0.04514), (-0.4305, 1.039, 0.07818), (-0.3827, 0.9239, 0.09027), (-0.3348, 0.8084, 0.07818), (-0.2998, 0.7239, 0.04514), (-0.287, 0.6929, -7.883e-09), (-0.2998, 0.7239, -0.04514), (-0.3348, 0.8084, -0.07818), (-0.3827, 0.9239, -0.09027), (-0.4305, 1.039, -0.07818), (-0.4655, 1.124, -0.04514), (-0.625, 1.083, -1.732e-08), (-0.6083, 1.054, 0.04514), (-0.5625, 0.9743, 0.07818), (-0.5, 0.866, 0.09027), (-0.4375, 0.7578, 0.07818), (-0.3917, 0.6785, 0.04514), (-0.375, 0.6495, -1.034e-08), (-0.3917, 0.6785, -0.04514), (-0.4375, 0.7578, -0.07818), (-0.5, 0.866, -0.09027), (-0.5625, 0.9743, -0.07818), (-0.6083, 1.054, -0.04514), (-0.761, 0.9917, -2.112e-08), (-0.7406, 0.9651, 0.04514), (-0.6849, 0.8925, 0.07818), (-0.6088, 0.7934, 0.09027), (-0.5327, 0.6942, 0.07818), (-0.477, 0.6216, 0.04514), (-0.4566, 0.595, -1.262e-08), (-0.477, 0.6216, -0.04514), (-0.5327, 0.6942, -0.07818), (-0.6088, 0.7934, -0.09027), (-0.6849, 0.8925, -0.07818), (-0.7406, 0.9651, -0.04514), (-0.8839, 0.8839, -2.455e-08), (-0.8602, 0.8602, 0.04514), (-0.7955, 0.7955, 0.07818), (-0.7071, 0.7071, 0.09027), (-0.6187, 0.6187, 0.07818), (-0.554, 0.554, 0.04514), (-0.5303, 0.5303, -1.468e-08), (-0.554, 0.554, -0.04514), (-0.6187, 0.6187, -0.07818), (-0.7071, 0.7071, -0.09027), (-0.7955, 0.7955, -0.07818), (-0.8602, 0.8602, -0.04514), (-0.9917, 0.761, -2.756e-08), (-0.9651, 0.7406, 0.04514), (-0.8925, 0.6849, 0.07818), (-0.7934, 0.6088, 0.09027), (-0.6942, 0.5327, 0.07818), (-0.6216, 0.477, 0.04514), (-0.595, 0.4566, -1.649e-08), (-0.6216, 0.477, -0.04514), (-0.6942, 0.5327, -0.07818), (-0.7934, 0.6088, -0.09027), (-0.8925, 0.6849, -0.07818), (-0.9651, 0.7406, -0.04514), (-1.083, 0.625, -3.01e-08), (-1.054, 0.6083, 0.04514), (-0.9743, 0.5625, 0.07818), (-0.866, 0.5, 0.09027), (-0.7578, 0.4375, 0.07818), (-0.6785, 0.3917, 0.04514), (-0.6495, 0.375, -1.801e-08), (-0.6785, 0.3917, -0.04514), (-0.7578, 0.4375, -0.07818), (-0.866, 0.5, -0.09027), (-0.9743, 0.5625, -0.07818), (-1.054, 0.6083, -0.04514), (-1.155, 0.4784, -3.212e-08), (-1.124, 0.4655, 0.04514), (-1.039, 0.4305, 0.07818), (-0.9239, 0.3827, 0.09027), (-0.8084, 0.3348, 0.07818), (-0.7239, 0.2998, 0.04514), (-0.6929, 0.287, -1.922e-08), (-0.7239, 0.2998, -0.04514), (-0.8084, 0.3348, -0.07818), (-0.9239, 0.3827, -0.09027), (-1.039, 0.4305, -0.07818), (-1.124, 0.4655, -0.04514), (-1.207, 0.3235, -3.359e-08), (-1.175, 0.3149, 0.04514), (-1.087, 0.2912, 0.07818), (-0.9659, 0.2588, 0.09027), (-0.8452, 0.2265, 0.07818), (-0.7568, 0.2028, 0.04514), (-0.7244, 0.1941, -2.01e-08), (-0.7568, 0.2028, -0.04514), (-0.8452, 0.2265, -0.07818), (-0.9659, 0.2588, -0.09027), (-1.087, 0.2912, -0.07818), (-1.175, 0.3149, -0.04514), (-1.239, 0.1632, -3.448e-08), (-1.206, 0.1588, 0.04514), (-1.115, 0.1468, 0.07818), (-0.9914, 0.1305, 0.09027), (-0.8675, 0.1142, 0.07818), (-0.7768, 0.1023, 0.04514), (-0.7436, 0.09789, -2.063e-08), (-0.7768, 0.1023, -0.04514), (-0.8675, 0.1142, -0.07818), (-0.9914, 0.1305, -0.09027), (-1.115, 0.1468, -0.07818), (-1.206, 0.1588, -0.04514), (-1.25, 1.093e-07, -3.478e-08), (-1.217, 1.064e-07, 0.04514), (-1.125, 9.835e-08, 0.07818), (-1.0, 8.742e-08, 0.09027), (-0.875, 7.649e-08, 0.07818), (-0.7835, 6.85e-08, 0.04514), (-0.75, 6.557e-08, -2.081e-08), (-0.7835, 6.85e-08, -0.04514), (-0.875, 7.649e-08, -0.07818), (-1.0, 8.742e-08, -0.09027), (-1.125, 9.835e-08, -0.07818), (-1.217, 1.064e-07, -0.04514), (-1.239, -0.1632, -3.448e-08), (-1.206, -0.1588, 0.04514), (-1.115, -0.1468, 0.07818), (-0.9914, -0.1305, 0.09027), (-0.8675, -0.1142, 0.07818), (-0.7768, -0.1023, 0.04514), (-0.7436, -0.09789, -2.063e-08), (-0.7768, -0.1023, -0.04514), (-0.8675, -0.1142, -0.07818), (-0.9914, -0.1305, -0.09027), (-1.115, -0.1468, -0.07818), (-1.206, -0.1588, -0.04514), (-1.207, -0.3235, -3.359e-08), (-1.175, -0.3149, 0.04514), (-1.087, -0.2912, 0.07818), (-0.9659, -0.2588, 0.09027), (-0.8452, -0.2265, 0.07818), (-0.7568, -0.2028, 0.04514), (-0.7244, -0.1941, -2.01e-08), (-0.7568, -0.2028, -0.04514), (-0.8452, -0.2265, -0.07818), (-0.9659, -0.2588, -0.09027), (-1.087, -0.2912, -0.07818), (-1.175, -0.3149, -0.04514), (-1.155, -0.4784, -3.212e-08), (-1.124, -0.4655, 0.04514), (-1.039, -0.4305, 0.07818), (-0.9239, -0.3827, 0.09027), (-0.8084, -0.3348, 0.07818), (-0.7239, -0.2998, 0.04514), (-0.6929, -0.287, -1.922e-08), (-0.7239, -0.2998, -0.04514), (-0.8084, -0.3348, -0.07818), (-0.9239, -0.3827, -0.09027), (-1.039, -0.4305, -0.07818), (-1.124, -0.4655, -0.04514), (-1.083, -0.625, -3.01e-08), (-1.054, -0.6083, 0.04514), (-0.9743, -0.5625, 0.07818), (-0.866, -0.5, 0.09027), (-0.7578, -0.4375, 0.07818), (-0.6785, -0.3917, 0.04514), (-0.6495, -0.375, -1.801e-08), (-0.6785, -0.3917, -0.04514), (-0.7578, -0.4375, -0.07818), (-0.866, -0.5, -0.09027), (-0.9743, -0.5625, -0.07818), (-1.054, -0.6083, -0.04514), (-0.9917, -0.761, -2.756e-08), (-0.9651, -0.7406, 0.04514), (-0.8925, -0.6849, 0.07818), (-0.7934, -0.6088, 0.09027), (-0.6942, -0.5327, 0.07818), (-0.6216, -0.477, 0.04514), (-0.595, -0.4566, -1.649e-08), (-0.6216, -0.477, -0.04514), (-0.6942, -0.5327, -0.07818), (-0.7934, -0.6088, -0.09027), (-0.8925, -0.6849, -0.07818), (-0.9651, -0.7406, -0.04514), (-0.8839, -0.8839, -2.455e-08), (-0.8602, -0.8602, 0.04514), (-0.7955, -0.7955, 0.07818), (-0.7071, -0.7071, 0.09027), (-0.6187, -0.6187, 0.07818), (-0.554, -0.554, 0.04514), (-0.5303, -0.5303, -1.468e-08), (-0.554, -0.554, -0.04514), (-0.6187, -0.6187, -0.07818), (-0.7071, -0.7071, -0.09027), (-0.7955, -0.7955, -0.07818), (-0.8602, -0.8602, -0.04514), (-0.761, -0.9917, -2.112e-08), (-0.7406, -0.9651, 0.04514), (-0.6849, -0.8925, 0.07818), (-0.6088, -0.7934, 0.09027), (-0.5327, -0.6942, 0.07818), (-0.477, -0.6216, 0.04514), (-0.4566, -0.595, -1.262e-08), (-0.477, -0.6216, -0.04514), (-0.5327, -0.6942, -0.07818), (-0.6088, -0.7934, -0.09027), (-0.6849, -0.8925, -0.07818), (-0.7406, -0.9651, -0.04514), (-0.625, -1.083, -1.732e-08), (-0.6083, -1.054, 0.04514), (-0.5625, -0.9743, 0.07818), (-0.5, -0.866, 0.09027), (-0.4375, -0.7578, 0.07818), (-0.3917, -0.6785, 0.04514), (-0.375, -0.6495, -1.034e-08), (-0.3917, -0.6785, -0.04514), (-0.4375, -0.7578, -0.07818), (-0.5, -0.866, -0.09027), (-0.5625, -0.9743, -0.07818), (-0.6083, -1.054, -0.04514), (-0.4784, -1.155, -1.323e-08), (-0.4655, -1.124, 0.04514), (-0.4305, -1.039, 0.07818), (-0.3827, -0.9239, 0.09027), (-0.3348, -0.8084, 0.07818), (-0.2998, -0.7239, 0.04514), (-0.287, -0.6929, -7.883e-09), (-0.2998, -0.7239, -0.04514), (-0.3348, -0.8084, -0.07818), (-0.3827, -0.9239, -0.09027), (-0.4305, -1.039, -0.07818), (-0.4655, -1.124, -0.04514), (-0.3235, -1.207, -8.903e-09), (-0.3149, -1.175, 0.04514), (-0.2912, -1.087, 0.07818), (-0.2588, -0.9659, 0.09027), (-0.2265, -0.8452, 0.07818), (-0.2028, -0.7568, 0.04514), (-0.1941, -0.7244, -5.289e-09), (-0.2028, -0.7568, -0.04514), (-0.2265, -0.8452, -0.07818), (-0.2588, -0.9659, -0.09027), (-0.2912, -1.087, -0.07818), (-0.3149, -1.175, -0.04514), (-0.1632, -1.239, -4.425e-09), (-0.1588, -1.206, 0.04514), (-0.1468, -1.115, 0.07818), (-0.1305, -0.9914, 0.09027), (-0.1142, -0.8675, 0.07818), (-0.1023, -0.7768, 0.04514), (-0.0979, -0.7436, -2.602e-09), (-0.1023, -0.7768, -0.04514), (-0.1142, -0.8675, -0.07818), (-0.1305, -0.9914, -0.09027), (-0.1468, -1.115, -0.07818), (-0.1588, -1.206, -0.04514), (5.96e-08, -1.25, 1.321e-10), (1.227e-07, -1.217, 0.04514), (1.253e-07, -1.125, 0.07818), (9.639e-08, -1.0, 0.09027), (9.545e-08, -0.875, 0.07818), (6.31e-08, -0.7835, 0.04514), (8.941e-08, -0.75, 1.321e-10), (5.611e-08, -0.7835, -0.04514), (8.336e-08, -0.875, -0.07818), (8.243e-08, -1.0, -0.09027), (1.132e-07, -1.125, -0.07818), (1.157e-07, -1.217, -0.04514), (0.1632, -1.239, 4.689e-09), (0.1588, -1.206, 0.04514), (0.1468, -1.115, 0.07818), (0.1305, -0.9914, 0.09027), (0.1142, -0.8675, 0.07818), (0.1023, -0.7768, 0.04514), (0.09789, -0.7436, 2.866e-09), (0.1023, -0.7768, -0.04514), (0.1142, -0.8675, -0.07818), (0.1305, -0.9914, -0.09027), (0.1468, -1.115, -0.07818), (0.1588, -1.206, -0.04514), (0.3235, -1.207, 9.167e-09), (0.3149, -1.175, 0.04514), (0.2912, -1.087, 0.07818), (0.2588, -0.9659, 0.09027), (0.2265, -0.8452, 0.07818), (0.2028, -0.7568, 0.04514), (0.1941, -0.7244, 5.553e-09), (0.2028, -0.7568, -0.04514), (0.2265, -0.8452, -0.07818), (0.2588, -0.9659, -0.09027), (0.2912, -1.087, -0.07818), (0.3149, -1.175, -0.04514), (0.4784, -1.155, 1.349e-08), (0.4655, -1.124, 0.04514), (0.4305, -1.039, 0.07818), (0.3827, -0.9239, 0.09027), (0.3348, -0.8084, 0.07818), (0.2998, -0.7239, 0.04514), (0.287, -0.6929, 8.148e-09), (0.2998, -0.7239, -0.04514), (0.3348, -0.8084, -0.07818), (0.3827, -0.9239, -0.09027), (0.4305, -1.039, -0.07818), (0.4655, -1.124, -0.04514), (0.625, -1.083, 1.759e-08), (0.6083, -1.054, 0.04514), (0.5625, -0.9743, 0.07818), (0.5, -0.866, 0.09027), (0.4375, -0.7578, 0.07818), (0.3917, -0.6785, 0.04514), (0.375, -0.6495, 1.06e-08), (0.3917, -0.6785, -0.04514), (0.4375, -0.7578, -0.07818), (0.5, -0.866, -0.09027), (0.5625, -0.9743, -0.07818), (0.6083, -1.054, -0.04514), (0.761, -0.9917, 2.138e-08), (0.7406, -0.9651, 0.04514), (0.6849, -0.8925, 0.07818), (0.6088, -0.7934, 0.09027), (0.5327, -0.6942, 0.07818), (0.477, -0.6216, 0.04514), (0.4566, -0.595, 1.288e-08), (0.477, -0.6216, -0.04514), (0.5327, -0.6942, -0.07818), (0.6088, -0.7934, -0.09027), (0.6849, -0.8925, -0.07818), (0.7406, -0.9651, -0.04514), (0.8839, -0.8839, 2.482e-08), (0.8602, -0.8602, 0.04514), (0.7955, -0.7955, 0.07818), (0.7071, -0.7071, 0.09027), (0.6187, -0.6187, 0.07818), (0.554, -0.554, 0.04514), (0.5303, -0.5303, 1.494e-08), (0.554, -0.554, -0.04514), (0.6187, -0.6187, -0.07818), (0.7071, -0.7071, -0.09027), (0.7955, -0.7955, -0.07818), (0.8602, -0.8602, -0.04514), (0.9917, -0.761, 2.783e-08), (0.9651, -0.7406, 0.04514), (0.8925, -0.6849, 0.07818), (0.7934, -0.6088, 0.09027), (0.6942, -0.5327, 0.07818), (0.6216, -0.477, 0.04514), (0.595, -0.4566, 1.675e-08), (0.6216, -0.477, -0.04514), (0.6942, -0.5327, -0.07818), (0.7934, -0.6088, -0.09027), (0.8925, -0.6849, -0.07818), (0.9651, -0.7406, -0.04514), (1.083, -0.625, 3.036e-08), (1.054, -0.6083, 0.04514), (0.9743, -0.5625, 0.07818), (0.866, -0.5, 0.09027), (0.7578, -0.4375, 0.07818), (0.6785, -0.3917, 0.04514), (0.6495, -0.375, 1.827e-08), (0.6785, -0.3917, -0.04514), (0.7578, -0.4375, -0.07818), (0.866, -0.5, -0.09027), (0.9743, -0.5625, -0.07818), (1.054, -0.6083, -0.04514), (1.155, -0.4784, 3.238e-08), (1.124, -0.4655, 0.04514), (1.039, -0.4305, 0.07818), (0.9239, -0.3827, 0.09027), (0.8084, -0.3348, 0.07818), (0.7239, -0.2998, 0.04514), (0.6929, -0.287, 1.948e-08), (0.7239, -0.2998, -0.04514), (0.8084, -0.3348, -0.07818), (0.9239, -0.3827, -0.09027), (1.039, -0.4305, -0.07818), (1.124, -0.4655, -0.04514), (1.207, -0.3235, 3.385e-08), (1.175, -0.3149, 0.04514), (1.087, -0.2912, 0.07818), (0.9659, -0.2588, 0.09027), (0.8452, -0.2265, 0.07818), (0.7568, -0.2028, 0.04514), (0.7244, -0.1941, 2.036e-08), (0.7568, -0.2028, -0.04514), (0.8452, -0.2265, -0.07818), (0.9659, -0.2588, -0.09027), (1.087, -0.2912, -0.07818), (1.175, -0.3149, -0.04514), (1.239, -0.1632, 3.474e-08), (1.206, -0.1588, 0.04514), (1.115, -0.1468, 0.07818), (0.9914, -0.1305, 0.09027), (0.8675, -0.1142, 0.07818), (0.7768, -0.1023, 0.04514), (0.7436, -0.09789, 2.09e-08), (0.7768, -0.1023, -0.04514), (0.8675, -0.1142, -0.07818), (0.9914, -0.1305, -0.09027), (1.115, -0.1468, -0.07818), (1.206, -0.1588, -0.04514)], [], [(0, 12, 13, 1), (1, 13, 14, 2), (2, 14, 15, 3), (3, 15, 16, 4), (4, 16, 17, 5), (5, 17, 18, 6), (6, 18, 19, 7), (7, 19, 20, 8), (8, 20, 21, 9), (9, 21, 22, 10), (10, 22, 23, 11), (0, 11, 23, 12), (12, 24, 25, 13), (13, 25, 26, 14), (14, 26, 27, 15), (15, 27, 28, 16), (16, 28, 29, 17), (17, 29, 30, 18), (18, 30, 31, 19), (19, 31, 32, 20), (20, 32, 33, 21), (21, 33, 34, 22), (22, 34, 35, 23), (23, 35, 24, 12), (24, 36, 37, 25), (25, 37, 38, 26), (26, 38, 39, 27), (27, 39, 40, 28), (28, 40, 41, 29), (29, 41, 42, 30), (30, 42, 43, 31), (31, 43, 44, 32), (32, 44, 45, 33), (33, 45, 46, 34), (34, 46, 47, 35), (35, 47, 36, 24), (36, 48, 49, 37), (37, 49, 50, 38), (38, 50, 51, 39), (39, 51, 52, 40), (40, 52, 53, 41), (41, 53, 54, 42), (42, 54, 55, 43), (43, 55, 56, 44), (44, 56, 57, 45), (45, 57, 58, 46), (46, 58, 59, 47), (47, 59, 48, 36), (48, 60, 61, 49), (49, 61, 62, 50), (50, 62, 63, 51), (51, 63, 64, 52), (52, 64, 65, 53), (53, 65, 66, 54), (54, 66, 67, 55), (55, 67, 68, 56), (56, 68, 69, 57), (57, 69, 70, 58), (58, 70, 71, 59), (59, 71, 60, 48), (60, 72, 73, 61), (61, 73, 74, 62), (62, 74, 75, 63), (63, 75, 76, 64), (64, 76, 77, 65), (65, 77, 78, 66), (66, 78, 79, 67), (67, 79, 80, 68), (68, 80, 81, 69), (69, 81, 82, 70), (70, 82, 83, 71), (71, 83, 72, 60), (72, 84, 85, 73), (73, 85, 86, 74), (74, 86, 87, 75), (75, 87, 88, 76), (76, 88, 89, 77), (77, 89, 90, 78), (78, 90, 91, 79), (79, 91, 92, 80), (80, 92, 93, 81), (81, 93, 94, 82), (82, 94, 95, 83), (83, 95, 84, 72), (84, 96, 97, 85), (85, 97, 98, 86), (86, 98, 99, 87), (87, 99, 100, 88), (88, 100, 101, 89), (89, 101, 102, 90), (90, 102, 103, 91), (91, 103, 104, 92), (92, 104, 105, 93), (93, 105, 106, 94), (94, 106, 107, 95), (95, 107, 96, 84), (96, 108, 109, 97), (97, 109, 110, 98), (98, 110, 111, 99), (99, 111, 112, 100), (100, 112, 113, 101), (101, 113, 114, 102), (102, 114, 115, 103), (103, 115, 116, 104), (104, 116, 117, 105), (105, 117, 118, 106), (106, 118, 119, 107), (107, 119, 108, 96), (108, 120, 121, 109), (109, 121, 122, 110), (110, 122, 123, 111), (111, 123, 124, 112), (112, 124, 125, 113), (113, 125, 126, 114), (114, 126, 127, 115), (115, 127, 128, 116), (116, 128, 129, 117), (117, 129, 130, 118), (118, 130, 131, 119), (119, 131, 120, 108), (120, 132, 133, 121), (121, 133, 134, 122), (122, 134, 135, 123), (123, 135, 136, 124), (124, 136, 137, 125), (125, 137, 138, 126), (126, 138, 139, 127), (127, 139, 140, 128), (128, 140, 141, 129), (129, 141, 142, 130), (130, 142, 143, 131), (131, 143, 132, 120), (132, 144, 145, 133), (133, 145, 146, 134), (134, 146, 147, 135), (135, 147, 148, 136), (136, 148, 149, 137), (137, 149, 150, 138), (138, 150, 151, 139), (139, 151, 152, 140), (140, 152, 153, 141), (141, 153, 154, 142), (142, 154, 155, 143), (143, 155, 144, 132), (144, 156, 157, 145), (145, 157, 158, 146), (146, 158, 159, 147), (147, 159, 160, 148), (148, 160, 161, 149), (149, 161, 162, 150), (150, 162, 163, 151), (151, 163, 164, 152), (152, 164, 165, 153), (153, 165, 166, 154), (154, 166, 167, 155), (155, 167, 156, 144), (156, 168, 169, 157), (157, 169, 170, 158), (158, 170, 171, 159), (159, 171, 172, 160), (160, 172, 173, 161), (161, 173, 174, 162), (162, 174, 175, 163), (163, 175, 176, 164), (164, 176, 177, 165), (165, 177, 178, 166), (166, 178, 179, 167), (167, 179, 168, 156), (168, 180, 181, 169), (169, 181, 182, 170), (170, 182, 183, 171), (171, 183, 184, 172), (172, 184, 185, 173), (173, 185, 186, 174), (174, 186, 187, 175), (175, 187, 188, 176), (176, 188, 189, 177), (177, 189, 190, 178), (178, 190, 191, 179), (179, 191, 180, 168), (180, 192, 193, 181), (181, 193, 194, 182), (182, 194, 195, 183), (183, 195, 196, 184), (184, 196, 197, 185), (185, 197, 198, 186), (186, 198, 199, 187), (187, 199, 200, 188), (188, 200, 201, 189), (189, 201, 202, 190), (190, 202, 203, 191), (191, 203, 192, 180), (192, 204, 205, 193), (193, 205, 206, 194), (194, 206, 207, 195), (195, 207, 208, 196), (196, 208, 209, 197), (197, 209, 210, 198), (198, 210, 211, 199), (199, 211, 212, 200), (200, 212, 213, 201), (201, 213, 214, 202), (202, 214, 215, 203), (203, 215, 204, 192), (204, 216, 217, 205), (205, 217, 218, 206), (206, 218, 219, 207), (207, 219, 220, 208), (208, 220, 221, 209), (209, 221, 222, 210), (210, 222, 223, 211), (211, 223, 224, 212), (212, 224, 225, 213), (213, 225, 226, 214), (214, 226, 227, 215), (215, 227, 216, 204), (216, 228, 229, 217), (217, 229, 230, 218), (218, 230, 231, 219), (219, 231, 232, 220), (220, 232, 233, 221), (221, 233, 234, 222), (222, 234, 235, 223), (223, 235, 236, 224), (224, 236, 237, 225), (225, 237, 238, 226), (226, 238, 239, 227), (227, 239, 228, 216), (228, 240, 241, 229), (229, 241, 242, 230), (230, 242, 243, 231), (231, 243, 244, 232), (232, 244, 245, 233), (233, 245, 246, 234), (234, 246, 247, 235), (235, 247, 248, 236), (236, 248, 249, 237), (237, 249, 250, 238), (238, 250, 251, 239), (239, 251, 240, 228), (240, 252, 253, 241), (241, 253, 254, 242), (242, 254, 255, 243), (243, 255, 256, 244), (244, 256, 257, 245), (245, 257, 258, 246), (246, 258, 259, 247), (247, 259, 260, 248), (248, 260, 261, 249), (249, 261, 262, 250), (250, 262, 263, 251), (251, 263, 252, 240), (252, 264, 265, 253), (253, 265, 266, 254), (254, 266, 267, 255), (255, 267, 268, 256), (256, 268, 269, 257), (257, 269, 270, 258), (258, 270, 271, 259), (259, 271, 272, 260), (260, 272, 273, 261), (261, 273, 274, 262), (262, 274, 275, 263), (263, 275, 264, 252), (264, 276, 277, 265), (265, 277, 278, 266), (266, 278, 279, 267), (267, 279, 280, 268), (268, 280, 281, 269), (269, 281, 282, 270), (270, 282, 283, 271), (271, 283, 284, 272), (272, 284, 285, 273), (273, 285, 286, 274), (274, 286, 287, 275), (275, 287, 276, 264), (276, 288, 289, 277), (277, 289, 290, 278), (278, 290, 291, 279), (279, 291, 292, 280), (280, 292, 293, 281), (281, 293, 294, 282), (282, 294, 295, 283), (283, 295, 296, 284), (284, 296, 297, 285), (285, 297, 298, 286), (286, 298, 299, 287), (287, 299, 288, 276), (288, 300, 301, 289), (289, 301, 302, 290), (290, 302, 303, 291), (291, 303, 304, 292), (292, 304, 305, 293), (293, 305, 306, 294), (294, 306, 307, 295), (295, 307, 308, 296), (296, 308, 309, 297), (297, 309, 310, 298), (298, 310, 311, 299), (299, 311, 300, 288), (300, 312, 313, 301), (301, 313, 314, 302), (302, 314, 315, 303), (303, 315, 316, 304), (304, 316, 317, 305), (305, 317, 318, 306), (306, 318, 319, 307), (307, 319, 320, 308), (308, 320, 321, 309), (309, 321, 322, 310), (310, 322, 323, 311), (311, 323, 312, 300), (312, 324, 325, 313), (313, 325, 326, 314), (314, 326, 327, 315), (315, 327, 328, 316), (316, 328, 329, 317), (317, 329, 330, 318), (318, 330, 331, 319), (319, 331, 332, 320), (320, 332, 333, 321), (321, 333, 334, 322), (322, 334, 335, 323), (323, 335, 324, 312), (324, 336, 337, 325), (325, 337, 338, 326), (326, 338, 339, 327), (327, 339, 340, 328), (328, 340, 341, 329), (329, 341, 342, 330), (330, 342, 343, 331), (331, 343, 344, 332), (332, 344, 345, 333), (333, 345, 346, 334), (334, 346, 347, 335), (335, 347, 336, 324), (336, 348, 349, 337), (337, 349, 350, 338), (338, 350, 351, 339), (339, 351, 352, 340), (340, 352, 353, 341), (341, 353, 354, 342), (342, 354, 355, 343), (343, 355, 356, 344), (344, 356, 357, 345), (345, 357, 358, 346), (346, 358, 359, 347), (347, 359, 348, 336), (348, 360, 361, 349), (349, 361, 362, 350), (350, 362, 363, 351), (351, 363, 364, 352), (352, 364, 365, 353), (353, 365, 366, 354), (354, 366, 367, 355), (355, 367, 368, 356), (356, 368, 369, 357), (357, 369, 370, 358), (358, 370, 371, 359), (359, 371, 360, 348), (360, 372, 373, 361), (361, 373, 374, 362), (362, 374, 375, 363), (363, 375, 376, 364), (364, 376, 377, 365), (365, 377, 378, 366), (366, 378, 379, 367), (367, 379, 380, 368), (368, 380, 381, 369), (369, 381, 382, 370), (370, 382, 383, 371), (371, 383, 372, 360), (372, 384, 385, 373), (373, 385, 386, 374), (374, 386, 387, 375), (375, 387, 388, 376), (376, 388, 389, 377), (377, 389, 390, 378), (378, 390, 391, 379), (379, 391, 392, 380), (380, 392, 393, 381), (381, 393, 394, 382), (382, 394, 395, 383), (383, 395, 384, 372), (384, 396, 397, 385), (385, 397, 398, 386), (386, 398, 399, 387), (387, 399, 400, 388), (388, 400, 401, 389), (389, 401, 402, 390), (390, 402, 403, 391), (391, 403, 404, 392), (392, 404, 405, 393), (393, 405, 406, 394), (394, 406, 407, 395), (395, 407, 396, 384), (396, 408, 409, 397), (397, 409, 410, 398), (398, 410, 411, 399), (399, 411, 412, 400), (400, 412, 413, 401), (401, 413, 414, 402), (402, 414, 415, 403), (403, 415, 416, 404), (404, 416, 417, 405), (405, 417, 418, 406), (406, 418, 419, 407), (407, 419, 408, 396), (408, 420, 421, 409), (409, 421, 422, 410), (410, 422, 423, 411), (411, 423, 424, 412), (412, 424, 425, 413), (413, 425, 426, 414), (414, 426, 427, 415), (415, 427, 428, 416), (416, 428, 429, 417), (417, 429, 430, 418), (418, 430, 431, 419), (419, 431, 420, 408), (420, 432, 433, 421), (421, 433, 434, 422), (422, 434, 435, 423), (423, 435, 436, 424), (424, 436, 437, 425), (425, 437, 438, 426), (426, 438, 439, 427), (427, 439, 440, 428), (428, 440, 441, 429), (429, 441, 442, 430), (430, 442, 443, 431), (431, 443, 432, 420), (432, 444, 445, 433), (433, 445, 446, 434), (434, 446, 447, 435), (435, 447, 448, 436), (436, 448, 449, 437), (437, 449, 450, 438), (438, 450, 451, 439), (439, 451, 452, 440), (440, 452, 453, 441), (441, 453, 454, 442), (442, 454, 455, 443), (443, 455, 444, 432), (444, 456, 457, 445), (445, 457, 458, 446), (446, 458, 459, 447), (447, 459, 460, 448), (448, 460, 461, 449), (449, 461, 462, 450), (450, 462, 463, 451), (451, 463, 464, 452), (452, 464, 465, 453), (453, 465, 466, 454), (454, 466, 467, 455), (455, 467, 456, 444), (456, 468, 469, 457), (457, 469, 470, 458), (458, 470, 471, 459), (459, 471, 472, 460), (460, 472, 473, 461), (461, 473, 474, 462), (462, 474, 475, 463), (463, 475, 476, 464), (464, 476, 477, 465), (465, 477, 478, 466), (466, 478, 479, 467), (467, 479, 468, 456), (468, 480, 481, 469), (469, 481, 482, 470), (470, 482, 483, 471), (471, 483, 484, 472), (472, 484, 485, 473), (473, 485, 486, 474), (474, 486, 487, 475), (475, 487, 488, 476), (476, 488, 489, 477), (477, 489, 490, 478), (478, 490, 491, 479), (479, 491, 480, 468), (480, 492, 493, 481), (481, 493, 494, 482), (482, 494, 495, 483), (483, 495, 496, 484), (484, 496, 497, 485), (485, 497, 498, 486), (486, 498, 499, 487), (487, 499, 500, 488), (488, 500, 501, 489), (489, 501, 502, 490), (490, 502, 503, 491), (491, 503, 492, 480), (492, 504, 505, 493), (493, 505, 506, 494), (494, 506, 507, 495), (495, 507, 508, 496), (496, 508, 509, 497), (497, 509, 510, 498), (498, 510, 511, 499), (499, 511, 512, 500), (500, 512, 513, 501), (501, 513, 514, 502), (502, 514, 515, 503), (503, 515, 504, 492), (504, 516, 517, 505), (505, 517, 518, 506), (506, 518, 519, 507), (507, 519, 520, 508), (508, 520, 521, 509), (509, 521, 522, 510), (510, 522, 523, 511), (511, 523, 524, 512), (512, 524, 525, 513), (513, 525, 526, 514), (514, 526, 527, 515), (515, 527, 516, 504), (516, 528, 529, 517), (517, 529, 530, 518), (518, 530, 531, 519), (519, 531, 532, 520), (520, 532, 533, 521), (521, 533, 534, 522), (522, 534, 535, 523), (523, 535, 536, 524), (524, 536, 537, 525), (525, 537, 538, 526), (526, 538, 539, 527), (527, 539, 528, 516), (528, 540, 541, 529), (529, 541, 542, 530), (530, 542, 543, 531), (531, 543, 544, 532), (532, 544, 545, 533), (533, 545, 546, 534), (534, 546, 547, 535), (535, 547, 548, 536), (536, 548, 549, 537), (537, 549, 550, 538), (538, 550, 551, 539), (539, 551, 540, 528), (540, 552, 553, 541), (541, 553, 554, 542), (542, 554, 555, 543), (543, 555, 556, 544), (544, 556, 557, 545), (545, 557, 558, 546), (546, 558, 559, 547), (547, 559, 560, 548), (548, 560, 561, 549), (549, 561, 562, 550), (550, 562, 563, 551), (551, 563, 552, 540), (552, 564, 565, 553), (553, 565, 566, 554), (554, 566, 567, 555), (555, 567, 568, 556), (556, 568, 569, 557), (557, 569, 570, 558), (558, 570, 571, 559), (559, 571, 572, 560), (560, 572, 573, 561), (561, 573, 574, 562), (562, 574, 575, 563), (563, 575, 564, 552), (564, 0, 1, 565), (565, 1, 2, 566), (566, 2, 3, 567), (567, 3, 4, 568), (568, 4, 5, 569), (569, 5, 6, 570), (570, 6, 7, 571), (571, 7, 8, 572), (572, 8, 9, 573), (573, 9, 10, 574), (574, 10, 11, 575), (575, 11, 0, 564)])
me_torus_002.materials.append(mat_gestell)
me_torus_002.use_remesh_preserve_volume = False
me_torus_002.use_remesh_preserve_attributes = False
me_torus_002.use_mirror_vertex_groups = False
me_torus_002.update()
me_plane_001 = bpy.data.meshes.new('Plane.001')
me_plane_001.from_pydata([(-1.0, -1.0, 0.0), (1.0, -1.0, 0.0), (-1.0, 1.0, 0.0), (1.0, 1.0, 0.0)], [], [(0, 1, 3, 2)])
me_plane_001.materials.append(mat_linkes_glas_vv)
me_plane_001.use_remesh_preserve_volume = False
me_plane_001.use_remesh_preserve_attributes = False
me_plane_001.use_mirror_vertex_groups = False
me_plane_001.update()
me_cube_005 = bpy.data.meshes.new('Cube.005')
me_cube_005.from_pydata([(1.0, 1.0, -0.7047), (1.0, -1.0, -0.6664), (-1.139, -1.0, -2.255), (-1.139, 1.0, -2.255), (1.0, 1.0, 0.8268), (1.0, -1.0, 0.8268), (-1.139, -1.0, -1.603), (-1.139, 1.0, -1.603), (1.0, -5.96e-08, -0.6742), (2.046e-07, 1.0, -0.7413), (1.0, 1.0, 0.06985), (2.98e-08, -1.0, -0.7012), (1.0, -1.0, 0.08022), (-1.139, 2.98e-07, -2.255), (-1.139, -1.0, -1.929), (-1.139, 1.0, -1.929), (1.0, -5.364e-07, 0.8268), (2.682e-07, 1.0, 0.863), (-5.066e-07, -1.0, 0.863), (-1.139, 1.788e-07, -1.603), (2.469e-07, 1.0, 0.02294), (-1.139, 2.384e-07, -1.929), (-2.682e-07, -1.0, 0.08091), (1.0, -2.98e-07, 0.07812), (-1.192e-07, -1.788e-07, 0.863), (8.86e-08, 1.192e-07, -0.7093), (1.0, -0.5, -0.6673), (-0.5, 1.0, -0.7413), (1.0, 1.0, 0.4571), (-0.5, -1.0, -0.7012), (1.0, -1.0, 0.4535), (-1.139, 0.5, -2.255), (-1.139, -1.0, -1.766), (-1.139, 1.0, -1.766), (1.0, -0.5, 0.8268), (-0.5, 1.0, 0.863), (-0.5, -1.0, 0.863), (-1.139, 0.5, -1.603), (1.0, 0.5, -0.6869), (0.5, 1.0, -0.7413), (1.0, 1.0, -0.3174), (0.5, -1.0, -0.7012), (1.0, -1.0, -0.2931), (-1.139, -0.5, -2.255), (-1.139, -1.0, -2.092), (-1.139, 1.0, -2.092), (1.0, 0.5, 0.8268), (0.5, 1.0, 0.863), (0.5, -1.0, 0.863), (-1.139, -0.5, -1.603), (-0.5, 1.0, 0.02294), (0.5, 1.0, 0.02294), (2.608e-07, 1.0, 0.4789), (2.211e-07, 1.0, -0.4205), (-1.139, 0.5, -1.929), (-1.139, -0.5, -1.929), (-1.139, 2.682e-07, -2.092), (-1.139, 2.086e-07, -1.766), (-0.5, -1.0, 0.08091), (0.5, -1.0, 0.08091), (-1.192e-07, -1.0, -0.3101), (-3.874e-07, -1.0, 0.4719), (1.0, -0.5, 0.07997), (1.0, 0.5, 0.07465), (1.0, -1.788e-07, -0.298), (1.0, -4.172e-07, 0.4542), (-3.278e-07, -0.5, 0.863), (8.941e-08, 0.5, 0.863), (0.5, -3.576e-07, 0.863), (-0.5, 0.0, 0.863), (-0.5, 2.086e-07, -0.7093), (0.5, 2.98e-08, -0.7093), (1.469e-07, 0.5, -0.7227), (5.951e-08, -0.5, -0.7021), (0.5, -0.5, -0.7021), (0.5, 0.5, -0.7227), (-0.5, 0.5, -0.7227), (-0.5, 0.5, 0.863), (0.5, 0.5, 0.863), (0.5, -0.5, 0.863), (1.0, 0.5, 0.4554), (1.0, 0.5, -0.3061), (1.0, -0.5, -0.2937), (0.5, -1.0, 0.4719), (0.5, -1.0, -0.3101), (-0.5, -1.0, -0.3101), (-1.139, -0.5, -1.766), (-1.139, -0.5, -2.092), (-1.139, 0.5, -2.092), (0.5, 1.0, -0.4205), (0.5, 1.0, 0.4789), (-0.5, 1.0, 0.4789), (-0.5, 1.0, -0.4205), (-1.139, 0.5, -1.766), (-0.5, -1.0, 0.4719), (1.0, -0.5, 0.4536), (-0.5, -0.5, 0.863), (-0.5, -0.5, -0.7021), (1.0, -0.75, -0.6664), (-0.75, 0.4773, -0.728), (1.0, 1.0, 0.6423), (-0.75, -0.9924, -0.6891), (1.0, -1.0, 0.6402), (-1.139, 0.75, -2.255), (-1.139, -1.0, -1.684), (-1.139, 1.0, -1.684), (1.0, -0.75, 0.8268), (-0.75, 0.4994, 0.6946), (-0.75, -0.9924, 0.6366), (-1.139, 0.75, -1.603), (1.0, 0.25, -0.6799), (0.25, 1.0, -0.7413), (1.0, 1.0, -0.1238), (0.25, -1.0, -0.7012), (1.0, -1.0, -0.1064), (-1.139, -0.25, -2.255), (-1.139, -1.0, -2.01), (-1.139, 1.0, -2.01), (1.0, 0.25, 0.8268), (0.25, 1.0, 0.863), (0.25, -1.0, 0.863), (-1.139, -0.25, -1.603), (-0.75, 0.9755, -0.000484), (0.25, 1.0, 0.02294), (2.661e-07, 1.0, 0.6733), (2.323e-07, 1.0, -0.2235), (-1.139, 0.75, -1.929), (-1.139, -0.25, -1.929), (-1.139, 2.831e-07, -2.173), (-1.139, 2.235e-07, -1.847), (-0.75, -0.9924, -0.0262), (0.25, -1.0, 0.08091), (-2.98e-08, -1.0, -0.5056), (-3.278e-07, -1.0, 0.2764), (1.0, -0.75, 0.08022), (1.0, 0.25, 0.07657), (1.0, -1.192e-07, -0.4861), (1.0, -3.576e-07, 0.2662), (-4.172e-07, -0.75, 0.863), (-2.98e-08, 0.25, 0.863), (0.75, -4.47e-07, 0.863), (-0.25, -8.941e-08, 0.863), (-0.75, -0.2899, -0.6971), (0.25, 8.9e-08, -0.7093), (1.758e-07, 0.75, -0.7314), (8.885e-08, -0.25, -0.7049), (1.0, -0.25, -0.6699), (-0.25, 1.0, -0.7413), (1.0, 1.0, 0.2635), (-0.25, -1.0, -0.7012), (1.0, -1.0, 0.2669), (-1.139, 0.25, -2.255), (-1.139, -1.0, -1.847), (-1.139, 1.0, -1.847), (1.0, -0.25, 0.8268), (-0.25, 1.0, 0.863), (-0.25, -1.0, 0.863), (-1.139, 0.25, -1.603), (1.0, 0.75, -0.6953), (0.75, 1.0, -0.7413), (1.0, 1.0, -0.511), (0.75, -1.0, -0.7012), (1.0, -1.0, -0.4797), (-1.139, -0.75, -2.255), (-1.139, -1.0, -2.173), (-1.139, 1.0, -2.173), (1.0, 0.75, 0.8268), (0.75, 1.0, 0.863), (0.75, -1.0, 0.863), (-1.139, -0.75, -1.603), (-0.25, 1.0, 0.02294), (0.75, 1.0, 0.02294), (2.539e-07, 1.0, 0.2637), (2.035e-07, 1.0, -0.5889), (-1.139, 0.25, -1.929), (-1.139, -0.75, -1.929), (-1.139, 2.533e-07, -2.01), (-1.139, 1.937e-07, -1.684), (-0.25, -1.0, 0.08091), (0.75, -1.0, 0.08091), (-2.086e-07, -1.0, -0.1146), (-4.47e-07, -1.0, 0.6675), (1.0, -0.25, 0.07926), (1.0, 0.75, 0.0724), (1.0, -2.384e-07, -0.11), (1.0, -4.768e-07, 0.6404), (-2.086e-07, -0.25, 0.863), (1.788e-07, 0.75, 0.863), (0.25, -2.682e-07, 0.863), (-0.75, -0.2839, 0.6525), (-0.25, 1.494e-07, -0.7093), (0.75, -2.94e-08, -0.7093), (1.178e-07, 0.25, -0.7153), (2.98e-08, -0.75, -0.7012), (0.25, -0.5, -0.7021), (0.75, -0.5, -0.7021), (0.5, -0.25, -0.7049), (0.5, -0.75, -0.7012), (0.25, 0.5, -0.7227), (0.75, 0.5, -0.7227), (0.5, 0.75, -0.7314), (0.5, 0.25, -0.7153), (-0.75, 0.08162, -0.71), (-0.25, 0.5, -0.7227), (-0.5, 0.75, -0.7314), (-0.5, 0.25, -0.7153), (-0.5, 0.25, 0.863), (-0.5, 0.75, 0.863), (-0.25, 0.5, 0.863), (-0.75, 0.09476, 0.6707), (0.5, 0.25, 0.863), (0.5, 0.75, 0.863), (0.75, 0.5, 0.863), (0.25, 0.5, 0.863), (0.5, -0.75, 0.863), (0.5, -0.25, 0.863), (0.75, -0.5, 0.863), (0.25, -0.5, 0.863), (1.0, 0.25, 0.4548), (1.0, 0.75, 0.4562), (1.0, 0.5, 0.2651), (1.0, 0.5, 0.6404), (1.0, 0.25, -0.3016), (1.0, 0.75, -0.3114), (1.0, 0.5, -0.4965), (1.0, 0.5, -0.1157), (1.0, -0.75, -0.2931), (1.0, -0.25, -0.2953), (1.0, -0.5, -0.4805), (1.0, -0.5, -0.1068), (0.25, -1.0, 0.4719), (0.75, -1.0, 0.4719), (0.5, -1.0, 0.2764), (0.5, -1.0, 0.6675), (0.25, -1.0, -0.3101), (0.75, -1.0, -0.3101), (0.5, -1.0, -0.5056), (0.5, -1.0, -0.1146), (-0.75, -0.9924, -0.3576), (-0.25, -1.0, -0.3101), (-0.5, -1.0, -0.5056), (-0.5, -1.0, -0.1146), (-1.139, -0.25, -1.766), (-1.139, -0.75, -1.766), (-1.139, -0.5, -1.847), (-1.139, -0.5, -1.684), (-1.139, -0.25, -2.092), (-1.139, -0.75, -2.092), (-1.139, -0.5, -2.173), (-1.139, -0.5, -2.01), (-1.139, 0.75, -2.092), (-1.139, 0.25, -2.092), (-1.139, 0.5, -2.173), (-1.139, 0.5, -2.01), (0.25, 1.0, -0.4205), (0.75, 1.0, -0.4205), (0.5, 1.0, -0.2235), (0.5, 1.0, -0.5889), (0.25, 1.0, 0.4789), (0.75, 1.0, 0.4789), (0.5, 1.0, 0.6733), (0.5, 1.0, 0.2637), (-0.75, 0.7762, 0.421), (-0.25, 1.0, 0.4789), (-0.5, 1.0, 0.6733), (-0.5, 1.0, 0.2637), (-0.75, 0.7471, -0.4337), (-0.25, 1.0, -0.4205), (-0.5, 1.0, -0.2235), (-0.5, 1.0, -0.5889), (-1.139, 0.75, -1.766), (-1.139, 0.25, -1.766), (-1.139, 0.5, -1.847), (-1.139, 0.5, -1.684), (-0.75, -0.9924, 0.3052), (-0.25, -1.0, 0.4719), (-0.5, -1.0, 0.2764), (-0.5, -1.0, 0.6675), (1.0, -0.75, 0.4535), (1.0, -0.25, 0.4539), (1.0, -0.5, 0.2668), (1.0, -0.5, 0.6404), (-0.5, -0.75, 0.863), (-0.5, -0.25, 0.863), (-0.25, -0.5, 0.863), (-0.75, -0.6434, 0.6408), (-0.75, -0.6447, -0.6901), (-0.25, -0.5, -0.7021), (-0.5, -0.25, -0.7049), (-0.5, -0.75, -0.7012), (-0.25, -0.75, -0.7012), (-0.25, -0.25, -0.7049), (-0.75, -0.4689, -0.6928), (-0.75, -0.4656, 0.6458), (-0.25, -0.25, 0.863), (-0.25, -0.75, 0.863), (1.0, -0.25, 0.6411), (1.0, -0.25, 0.2666), (1.0, -0.75, 0.2669), (-0.25, -1.0, 0.6675), (-0.25, -1.0, 0.2764), (-0.75, -0.9924, 0.1395), (-1.139, 0.25, -1.684), (-1.139, 0.25, -1.847), (-1.139, 0.75, -1.847), (-0.25, 1.0, -0.5889), (-0.25, 1.0, -0.2235), (-0.75, 0.8819, -0.2349), (-0.25, 1.0, 0.2637), (-0.25, 1.0, 0.6733), (-0.75, 0.6307, 0.572), (0.75, 1.0, 0.2637), (0.75, 1.0, 0.6733), (0.25, 1.0, 0.6733), (0.75, 1.0, -0.5889), (0.75, 1.0, -0.2235), (0.25, 1.0, -0.2235), (-1.139, 0.25, -2.01), (-1.139, 0.25, -2.173), (-1.139, 0.75, -2.173), (-1.139, -0.75, -2.01), (-1.139, -0.75, -2.173), (-1.139, -0.25, -2.173), (-1.139, -0.75, -1.684), (-1.139, -0.75, -1.847), (-1.139, -0.25, -1.847), (-0.25, -1.0, -0.1146), (-0.25, -1.0, -0.5056), (-0.75, -0.9924, -0.5233), (0.75, -1.0, -0.1146), (0.75, -1.0, -0.5056), (0.25, -1.0, -0.5056), (0.75, -1.0, 0.6675), (0.75, -1.0, 0.2764), (0.25, -1.0, 0.2764), (1.0, -0.25, -0.108), (1.0, -0.25, -0.4826), (1.0, -0.75, -0.4797), (1.0, 0.75, -0.1195), (1.0, 0.75, -0.5033), (1.0, 0.25, -0.4908), (1.0, 0.75, 0.6411), (1.0, 0.75, 0.2643), (1.0, 0.25, 0.2657), (0.25, -0.25, 0.863), (0.75, -0.25, 0.863), (0.75, -0.75, 0.863), (0.25, 0.75, 0.863), (0.75, 0.75, 0.863), (0.75, 0.25, 0.863), (-0.75, 0.2935, 0.682), (-0.25, 0.75, 0.863), (-0.25, 0.25, 0.863), (-0.25, 0.25, -0.7153), (-0.25, 0.75, -0.7314), (-0.75, 0.2761, -0.7184), (0.75, 0.25, -0.7153), (0.75, 0.75, -0.7314), (0.25, 0.75, -0.7314), (0.75, -0.75, -0.7012), (0.75, -0.25, -0.7049), (0.25, -0.25, -0.7049), (0.25, -0.75, -0.7012), (0.25, 0.25, -0.7153), (-0.75, -0.1068, -0.7028), (-0.75, -0.09747, 0.6609), (0.25, 0.25, 0.863), (0.25, -0.75, 0.863), (1.0, 0.25, 0.6402), (1.0, 0.25, -0.1125), (1.0, -0.75, -0.1064), (0.25, -1.0, 0.6675), (0.25, -1.0, -0.1146), (-0.75, -0.9924, -0.1919), (-1.139, -0.25, -1.684), (-1.139, -0.25, -2.01), (-1.139, 0.75, -2.01), (0.25, 1.0, -0.5889), (0.25, 1.0, 0.2637), (-0.75, 0.9052, 0.2296), (-0.75, 0.6019, -0.5942), (-1.139, 0.75, -1.684), (-0.75, -0.9924, 0.4709), (1.0, -0.75, 0.6402), (-0.75, -0.8186, 0.6377), (-0.75, -0.8188, -0.6891)], [], [(385, 101, 2, 163), (384, 169, 6, 108), (383, 106, 5, 102), (382, 108, 6, 104), (109, 7, 105), (380, 99, 3, 165), (379, 122, 15, 153), (378, 123, 20, 172), (377, 111, 9, 173), (126, 15, 117), (127, 21, 176), (374, 121, 19), (373, 130, 14, 116), (372, 131, 22, 180), (371, 120, 18, 181), (370, 134, 12, 114), (369, 135, 23, 184), (368, 118, 16, 185), (367, 138, 18, 120), (366, 139, 24, 188), (365, 157, 19, 189), (364, 142, 13, 151), (363, 143, 25, 192), (362, 113, 11, 193), (361, 194, 73, 145), (360, 195, 74, 196), (359, 161, 41, 197), (358, 198, 72, 144), (357, 199, 75, 200), (356, 191, 71, 201), (355, 202, 31, 103), (354, 203, 76, 204), (353, 190, 70, 205), (352, 206, 69, 141), (351, 207, 77, 208), (350, 109, 37, 209), (349, 210, 68, 140), (348, 211, 78, 212), (347, 187, 67, 213), (346, 214, 48, 168), (345, 215, 79, 216), (344, 186, 66, 217), (343, 218, 65, 137), (342, 219, 80, 220), (341, 166, 46, 221), (340, 222, 64, 136), (339, 223, 81, 224), (338, 183, 63, 225), (337, 226, 42, 162), (336, 227, 82, 228), (335, 182, 62, 229), (334, 230, 61, 133), (333, 231, 83, 232), (332, 168, 48, 233), (331, 234, 60, 132), (330, 235, 84, 236), (329, 179, 59, 237), (328, 238, 44, 164), (327, 239, 85, 240), (326, 178, 58, 241), (242, 57, 129), (243, 86, 244), (169, 49, 245), (246, 56, 128), (247, 87, 248), (175, 55, 249), (250, 45, 165), (251, 88, 252), (174, 54, 253), (316, 254, 53, 125), (315, 255, 89, 256), (314, 159, 39, 257), (313, 258, 52, 124), (312, 259, 90, 260), (311, 171, 51, 261), (310, 262, 33, 105), (309, 263, 91, 264), (308, 170, 50, 265), (307, 266, 45, 117), (306, 267, 92, 268), (305, 147, 27, 269), (304, 270, 33), (303, 271, 93), (157, 37, 273), (301, 274, 32, 152), (300, 275, 94, 276), (299, 156, 36, 277), (298, 278, 30, 150), (297, 279, 95, 280), (296, 154, 34, 281), (295, 282, 36, 156), (294, 283, 96, 284), (293, 121, 49, 285), (292, 286, 43, 115), (291, 287, 97, 288), (290, 149, 29, 289), (287, 290, 289, 97), (73, 193, 290, 287), (193, 11, 149, 290), (190, 291, 288, 70), (25, 145, 291, 190), (145, 73, 287, 291), (142, 292, 115, 13), (70, 288, 292, 142), (288, 97, 286, 292), (283, 293, 285, 96), (69, 189, 293, 283), (189, 19, 121, 293), (186, 294, 284, 66), (24, 141, 294, 186), (141, 69, 283, 294), (138, 295, 156, 18), (66, 284, 295, 138), (284, 96, 282, 295), (279, 296, 281, 95), (65, 185, 296, 279), (185, 16, 154, 296), (182, 297, 280, 62), (23, 137, 297, 182), (137, 65, 279, 297), (134, 298, 150, 12), (62, 280, 298, 134), (280, 95, 278, 298), (275, 299, 277, 94), (61, 181, 299, 275), (181, 18, 156, 299), (178, 300, 276, 58), (22, 133, 300, 178), (133, 61, 275, 300), (130, 301, 152, 14), (58, 276, 301, 130), (276, 94, 274, 301), (302, 273, 93), (57, 177, 302), (177, 19, 157), (174, 303, 272), (21, 129, 303), (57, 271, 303), (304, 153, 15), (272, 304, 126), (272, 93, 270), (267, 305, 269, 92), (53, 173, 305, 267), (173, 9, 147, 305), (170, 306, 268, 50), (20, 125, 306, 170), (125, 53, 267, 306), (122, 307, 117, 15), (50, 268, 307, 122), (268, 92, 266, 307), (263, 308, 265, 91), (52, 172, 308, 263), (172, 20, 170, 308), (155, 309, 264, 35), (17, 124, 309, 155), (124, 52, 263, 309), (107, 310, 105, 7), (35, 264, 310, 107), (264, 91, 262, 310), (259, 311, 261, 90), (28, 148, 311, 259), (148, 10, 171, 311), (167, 312, 260, 47), (4, 100, 312, 167), (100, 28, 259, 312), (119, 313, 124, 17), (47, 260, 313, 119), (260, 90, 258, 313), (255, 314, 257, 89), (40, 160, 314, 255), (160, 0, 159, 314), (171, 315, 256, 51), (10, 112, 315, 171), (112, 40, 255, 315), (123, 316, 125, 20), (51, 256, 316, 123), (256, 89, 254, 316), (317, 253, 88), (56, 176, 317), (21, 174, 317), (151, 318, 252), (13, 128, 318), (56, 251, 318), (103, 319, 165), (31, 252, 319), (88, 250, 319), (320, 249, 87), (116, 320, 247), (14, 175, 320), (321, 248, 43), (164, 321, 163), (44, 247, 321), (322, 128, 13), (248, 322, 115), (87, 246, 322), (323, 245, 86), (104, 323, 243), (6, 169, 323), (324, 244, 55), (152, 324, 175), (32, 243, 324), (325, 129, 21), (244, 325, 127), (86, 242, 325), (239, 326, 241, 85), (60, 180, 326, 239), (180, 22, 178, 326), (149, 327, 240, 29), (11, 132, 327, 149), (132, 60, 239, 327), (101, 328, 164, 2), (29, 240, 328, 101), (240, 85, 238, 328), (235, 329, 237, 84), (42, 114, 329, 235), (114, 12, 179, 329), (161, 330, 236, 41), (1, 162, 330, 161), (162, 42, 235, 330), (113, 331, 132, 11), (41, 236, 331, 113), (236, 84, 234, 331), (231, 332, 233, 83), (30, 102, 332, 231), (102, 5, 168, 332), (179, 333, 232, 59), (12, 150, 333, 179), (150, 30, 231, 333), (131, 334, 133, 22), (59, 232, 334, 131), (232, 83, 230, 334), (227, 335, 229, 82), (64, 184, 335, 227), (184, 23, 182, 335), (146, 336, 228, 26), (8, 136, 336, 146), (136, 64, 227, 336), (98, 337, 162, 1), (26, 228, 337, 98), (228, 82, 226, 337), (223, 338, 225, 81), (40, 112, 338, 223), (112, 10, 183, 338), (158, 339, 224, 38), (0, 160, 339, 158), (160, 40, 223, 339), (110, 340, 136, 8), (38, 224, 340, 110), (224, 81, 222, 340), (219, 341, 221, 80), (28, 100, 341, 219), (100, 4, 166, 341), (183, 342, 220, 63), (10, 148, 342, 183), (148, 28, 219, 342), (135, 343, 137, 23), (63, 220, 343, 135), (220, 80, 218, 343), (215, 344, 217, 79), (68, 188, 344, 215), (188, 24, 186, 344), (154, 345, 216, 34), (16, 140, 345, 154), (140, 68, 215, 345), (106, 346, 168, 5), (34, 216, 346, 106), (216, 79, 214, 346), (211, 347, 213, 78), (47, 119, 347, 211), (119, 17, 187, 347), (166, 348, 212, 46), (4, 167, 348, 166), (167, 47, 211, 348), (118, 349, 140, 16), (46, 212, 349, 118), (212, 78, 210, 349), (207, 350, 209, 77), (35, 107, 350, 207), (107, 7, 109, 350), (187, 351, 208, 67), (17, 155, 351, 187), (155, 35, 207, 351), (139, 352, 141, 24), (67, 208, 352, 139), (208, 77, 206, 352), (203, 353, 205, 76), (72, 192, 353, 203), (192, 25, 190, 353), (147, 354, 204, 27), (9, 144, 354, 147), (144, 72, 203, 354), (99, 355, 103, 3), (27, 204, 355, 99), (204, 76, 202, 355), (199, 356, 201, 75), (38, 110, 356, 199), (110, 8, 191, 356), (159, 357, 200, 39), (0, 158, 357, 159), (158, 38, 199, 357), (111, 358, 144, 9), (39, 200, 358, 111), (200, 75, 198, 358), (195, 359, 197, 74), (26, 98, 359, 195), (98, 1, 161, 359), (191, 360, 196, 71), (8, 146, 360, 191), (146, 26, 195, 360), (143, 361, 145, 25), (71, 196, 361, 143), (196, 74, 194, 361), (194, 362, 193, 73), (74, 197, 362, 194), (197, 41, 113, 362), (198, 363, 192, 72), (75, 201, 363, 198), (201, 71, 143, 363), (202, 364, 151, 31), (76, 205, 364, 202), (205, 70, 142, 364), (206, 365, 189, 69), (77, 209, 365, 206), (209, 37, 157, 365), (210, 366, 188, 68), (78, 213, 366, 210), (213, 67, 139, 366), (214, 367, 120, 48), (79, 217, 367, 214), (217, 66, 138, 367), (218, 368, 185, 65), (80, 221, 368, 218), (221, 46, 118, 368), (222, 369, 184, 64), (81, 225, 369, 222), (225, 63, 135, 369), (226, 370, 114, 42), (82, 229, 370, 226), (229, 62, 134, 370), (230, 371, 181, 61), (83, 233, 371, 230), (233, 48, 120, 371), (234, 372, 180, 60), (84, 237, 372, 234), (237, 59, 131, 372), (238, 373, 116, 44), (85, 241, 373, 238), (241, 58, 130, 373), (374, 177, 57), (245, 374, 242), (49, 121, 374), (375, 176, 56), (249, 375, 246), (55, 127, 375), (376, 117, 45), (253, 376, 250), (54, 126, 376), (254, 377, 173, 53), (89, 257, 377, 254), (257, 39, 111, 377), (258, 378, 172, 52), (90, 261, 378, 258), (261, 51, 123, 378), (262, 379, 153, 33), (91, 265, 379, 262), (265, 50, 122, 379), (266, 380, 165, 45), (92, 269, 380, 266), (269, 27, 99, 380), (270, 381, 105), (93, 273, 381), (37, 109, 381), (274, 382, 104, 32), (94, 277, 382, 274), (277, 36, 108, 382), (278, 383, 102, 30), (95, 281, 383, 278), (281, 34, 106, 383), (282, 384, 108, 36), (96, 285, 384, 282), (285, 49, 169, 384), (286, 385, 163, 43), (97, 289, 385, 286), (289, 29, 101, 385), (381, 109, 105), (376, 126, 117), (375, 127, 176), (177, 374, 19), (325, 242, 129), (324, 243, 244), (323, 169, 245), (322, 246, 128), (321, 247, 248), (320, 175, 249), (319, 250, 165), (318, 251, 252), (317, 174, 253), (153, 304, 33), (272, 303, 93), (302, 157, 273), (271, 302, 93), (271, 57, 302), (302, 177, 157), (54, 174, 272), (174, 21, 303), (129, 57, 303), (126, 304, 15), (54, 272, 126), (304, 272, 270), (251, 317, 88), (251, 56, 317), (176, 21, 317), (31, 151, 252), (151, 13, 318), (128, 56, 318), (3, 103, 165), (103, 31, 319), (252, 88, 319), (247, 320, 87), (44, 116, 247), (116, 14, 320), (163, 321, 43), (2, 164, 163), (164, 44, 321), (115, 322, 13), (43, 248, 115), (248, 87, 322), (243, 323, 86), (32, 104, 243), (104, 6, 323), (175, 324, 55), (14, 152, 175), (152, 32, 324), (127, 325, 21), (55, 244, 127), (244, 86, 325), (242, 374, 57), (86, 245, 242), (245, 49, 374), (246, 375, 56), (87, 249, 246), (249, 55, 375), (250, 376, 45), (88, 253, 250), (253, 54, 376), (33, 270, 105), (270, 93, 381), (273, 37, 381)])
me_cube_005.materials.append(mat_buegel_002)
me_cube_005.use_remesh_preserve_volume = False
me_cube_005.use_remesh_preserve_attributes = False
me_cube_005.use_mirror_vertex_groups = False
me_cube_005.update()
me_cube_000 = bpy.data.meshes.new('Cube.000')
me_cube_000.from_pydata([(1.0, 1.0, -0.7047), (1.0, -1.0, -0.6664), (-1.139, -1.0, -2.255), (-1.139, 1.0, -2.255), (1.0, 1.0, 0.8268), (1.0, -1.0, 0.8268), (-1.139, -1.0, -1.603), (-1.139, 1.0, -1.603), (1.0, -5.96e-08, -0.6742), (2.046e-07, 1.0, -0.7413), (1.0, 1.0, 0.06985), (2.98e-08, -1.0, -0.7012), (1.0, -1.0, 0.08022), (-1.139, 2.98e-07, -2.255), (-1.139, -1.0, -1.929), (-1.139, 1.0, -1.929), (1.0, -5.364e-07, 0.8268), (2.682e-07, 1.0, 0.863), (-5.066e-07, -1.0, 0.863), (-1.139, 1.788e-07, -1.603), (2.469e-07, 1.0, 0.02294), (-1.139, 2.384e-07, -1.929), (-2.682e-07, -1.0, 0.08091), (1.0, -2.98e-07, 0.07812), (-1.192e-07, -1.788e-07, 0.863), (8.86e-08, 1.192e-07, -0.7093), (1.0, -0.5, -0.6673), (-0.5, 1.0, -0.7413), (1.0, 1.0, 0.4571), (-0.5, -1.0, -0.7012), (1.0, -1.0, 0.4535), (-1.139, 0.5, -2.255), (-1.139, -1.0, -1.766), (-1.139, 1.0, -1.766), (1.0, -0.5, 0.8268), (-0.5, 1.0, 0.863), (-0.5, -1.0, 0.863), (-1.139, 0.5, -1.603), (1.0, 0.5, -0.6869), (0.5, 1.0, -0.7413), (1.0, 1.0, -0.3174), (0.5, -1.0, -0.7012), (1.0, -1.0, -0.2931), (-1.139, -0.5, -2.255), (-1.139, -1.0, -2.092), (-1.139, 1.0, -2.092), (1.0, 0.5, 0.8268), (0.5, 1.0, 0.863), (0.5, -1.0, 0.863), (-1.139, -0.5, -1.603), (-0.5, 1.0, 0.02294), (0.5, 1.0, 0.02294), (2.608e-07, 1.0, 0.4789), (2.211e-07, 1.0, -0.4205), (-1.139, 0.5, -1.929), (-1.139, -0.5, -1.929), (-1.139, 2.682e-07, -2.092), (-1.139, 2.086e-07, -1.766), (-0.5, -1.0, 0.08091), (0.5, -1.0, 0.08091), (-1.192e-07, -1.0, -0.3101), (-3.874e-07, -1.0, 0.4719), (1.0, -0.5, 0.07997), (1.0, 0.5, 0.07465), (1.0, -1.788e-07, -0.298), (1.0, -4.172e-07, 0.4542), (-3.278e-07, -0.5, 0.863), (8.941e-08, 0.5, 0.863), (0.5, -3.576e-07, 0.863), (-0.5, 0.0, 0.863), (-0.5, 2.086e-07, -0.7093), (0.5, 2.98e-08, -0.7093), (1.469e-07, 0.5, -0.7227), (5.951e-08, -0.5, -0.7021), (0.5, -0.5, -0.7021), (0.5, 0.5, -0.7227), (-0.5, 0.5, -0.7227), (-0.5, 0.5, 0.863), (0.5, 0.5, 0.863), (0.5, -0.5, 0.863), (1.0, 0.5, 0.4554), (1.0, 0.5, -0.3061), (1.0, -0.5, -0.2937), (0.5, -1.0, 0.4719), (0.5, -1.0, -0.3101), (-0.5, -1.0, -0.3101), (-1.139, -0.5, -1.766), (-1.139, -0.5, -2.092), (-1.139, 0.5, -2.092), (0.5, 1.0, -0.4205), (0.5, 1.0, 0.4789), (-0.5, 1.0, 0.4789), (-0.5, 1.0, -0.4205), (-1.139, 0.5, -1.766), (-0.5, -1.0, 0.4719), (1.0, -0.5, 0.4536), (-0.5, -0.5, 0.863), (-0.5, -0.5, -0.7021), (1.0, -0.75, -0.6664), (-0.75, 0.4773, -0.728), (1.0, 1.0, 0.6423), (-0.75, -0.9924, -0.6891), (1.0, -1.0, 0.6402), (-1.139, 0.75, -2.255), (-1.139, -1.0, -1.684), (-1.139, 1.0, -1.684), (1.0, -0.75, 0.8268), (-0.75, 0.4994, 0.6946), (-0.75, -0.9924, 0.6366), (-1.139, 0.75, -1.603), (1.0, 0.25, -0.6799), (0.25, 1.0, -0.7413), (1.0, 1.0, -0.1238), (0.25, -1.0, -0.7012), (1.0, -1.0, -0.1064), (-1.139, -0.25, -2.255), (-1.139, -1.0, -2.01), (-1.139, 1.0, -2.01), (1.0, 0.25, 0.8268), (0.25, 1.0, 0.863), (0.25, -1.0, 0.863), (-1.139, -0.25, -1.603), (-0.75, 0.9755, -0.000484), (0.25, 1.0, 0.02294), (2.661e-07, 1.0, 0.6733), (2.323e-07, 1.0, -0.2235), (-1.139, 0.75, -1.929), (-1.139, -0.25, -1.929), (-1.139, 2.831e-07, -2.173), (-1.139, 2.235e-07, -1.847), (-0.75, -0.9924, -0.0262), (0.25, -1.0, 0.08091), (-2.98e-08, -1.0, -0.5056), (-3.278e-07, -1.0, 0.2764), (1.0, -0.75, 0.08022), (1.0, 0.25, 0.07657), (1.0, -1.192e-07, -0.4861), (1.0, -3.576e-07, 0.2662), (-4.172e-07, -0.75, 0.863), (-2.98e-08, 0.25, 0.863), (0.75, -4.47e-07, 0.863), (-0.25, -8.941e-08, 0.863), (-0.75, -0.2899, -0.6971), (0.25, 8.9e-08, -0.7093), (1.758e-07, 0.75, -0.7314), (8.885e-08, -0.25, -0.7049), (1.0, -0.25, -0.6699), (-0.25, 1.0, -0.7413), (1.0, 1.0, 0.2635), (-0.25, -1.0, -0.7012), (1.0, -1.0, 0.2669), (-1.139, 0.25, -2.255), (-1.139, -1.0, -1.847), (-1.139, 1.0, -1.847), (1.0, -0.25, 0.8268), (-0.25, 1.0, 0.863), (-0.25, -1.0, 0.863), (-1.139, 0.25, -1.603), (1.0, 0.75, -0.6953), (0.75, 1.0, -0.7413), (1.0, 1.0, -0.511), (0.75, -1.0, -0.7012), (1.0, -1.0, -0.4797), (-1.139, -0.75, -2.255), (-1.139, -1.0, -2.173), (-1.139, 1.0, -2.173), (1.0, 0.75, 0.8268), (0.75, 1.0, 0.863), (0.75, -1.0, 0.863), (-1.139, -0.75, -1.603), (-0.25, 1.0, 0.02294), (0.75, 1.0, 0.02294), (2.539e-07, 1.0, 0.2637), (2.035e-07, 1.0, -0.5889), (-1.139, 0.25, -1.929), (-1.139, -0.75, -1.929), (-1.139, 2.533e-07, -2.01), (-1.139, 1.937e-07, -1.684), (-0.25, -1.0, 0.08091), (0.75, -1.0, 0.08091), (-2.086e-07, -1.0, -0.1146), (-4.47e-07, -1.0, 0.6675), (1.0, -0.25, 0.07926), (1.0, 0.75, 0.0724), (1.0, -2.384e-07, -0.11), (1.0, -4.768e-07, 0.6404), (-2.086e-07, -0.25, 0.863), (1.788e-07, 0.75, 0.863), (0.25, -2.682e-07, 0.863), (-0.75, -0.2839, 0.6525), (-0.25, 1.494e-07, -0.7093), (0.75, -2.94e-08, -0.7093), (1.178e-07, 0.25, -0.7153), (2.98e-08, -0.75, -0.7012), (0.25, -0.5, -0.7021), (0.75, -0.5, -0.7021), (0.5, -0.25, -0.7049), (0.5, -0.75, -0.7012), (0.25, 0.5, -0.7227), (0.75, 0.5, -0.7227), (0.5, 0.75, -0.7314), (0.5, 0.25, -0.7153), (-0.75, 0.08162, -0.71), (-0.25, 0.5, -0.7227), (-0.5, 0.75, -0.7314), (-0.5, 0.25, -0.7153), (-0.5, 0.25, 0.863), (-0.5, 0.75, 0.863), (-0.25, 0.5, 0.863), (-0.75, 0.09476, 0.6707), (0.5, 0.25, 0.863), (0.5, 0.75, 0.863), (0.75, 0.5, 0.863), (0.25, 0.5, 0.863), (0.5, -0.75, 0.863), (0.5, -0.25, 0.863), (0.75, -0.5, 0.863), (0.25, -0.5, 0.863), (1.0, 0.25, 0.4548), (1.0, 0.75, 0.4562), (1.0, 0.5, 0.2651), (1.0, 0.5, 0.6404), (1.0, 0.25, -0.3016), (1.0, 0.75, -0.3114), (1.0, 0.5, -0.4965), (1.0, 0.5, -0.1157), (1.0, -0.75, -0.2931), (1.0, -0.25, -0.2953), (1.0, -0.5, -0.4805), (1.0, -0.5, -0.1068), (0.25, -1.0, 0.4719), (0.75, -1.0, 0.4719), (0.5, -1.0, 0.2764), (0.5, -1.0, 0.6675), (0.25, -1.0, -0.3101), (0.75, -1.0, -0.3101), (0.5, -1.0, -0.5056), (0.5, -1.0, -0.1146), (-0.75, -0.9924, -0.3576), (-0.25, -1.0, -0.3101), (-0.5, -1.0, -0.5056), (-0.5, -1.0, -0.1146), (-1.139, -0.25, -1.766), (-1.139, -0.75, -1.766), (-1.139, -0.5, -1.847), (-1.139, -0.5, -1.684), (-1.139, -0.25, -2.092), (-1.139, -0.75, -2.092), (-1.139, -0.5, -2.173), (-1.139, -0.5, -2.01), (-1.139, 0.75, -2.092), (-1.139, 0.25, -2.092), (-1.139, 0.5, -2.173), (-1.139, 0.5, -2.01), (0.25, 1.0, -0.4205), (0.75, 1.0, -0.4205), (0.5, 1.0, -0.2235), (0.5, 1.0, -0.5889), (0.25, 1.0, 0.4789), (0.75, 1.0, 0.4789), (0.5, 1.0, 0.6733), (0.5, 1.0, 0.2637), (-0.75, 0.7762, 0.421), (-0.25, 1.0, 0.4789), (-0.5, 1.0, 0.6733), (-0.5, 1.0, 0.2637), (-0.75, 0.7471, -0.4337), (-0.25, 1.0, -0.4205), (-0.5, 1.0, -0.2235), (-0.5, 1.0, -0.5889), (-1.139, 0.75, -1.766), (-1.139, 0.25, -1.766), (-1.139, 0.5, -1.847), (-1.139, 0.5, -1.684), (-0.75, -0.9924, 0.3052), (-0.25, -1.0, 0.4719), (-0.5, -1.0, 0.2764), (-0.5, -1.0, 0.6675), (1.0, -0.75, 0.4535), (1.0, -0.25, 0.4539), (1.0, -0.5, 0.2668), (1.0, -0.5, 0.6404), (-0.5, -0.75, 0.863), (-0.5, -0.25, 0.863), (-0.25, -0.5, 0.863), (-0.75, -0.6434, 0.6408), (-0.75, -0.6447, -0.6901), (-0.25, -0.5, -0.7021), (-0.5, -0.25, -0.7049), (-0.5, -0.75, -0.7012), (-0.25, -0.75, -0.7012), (-0.25, -0.25, -0.7049), (-0.75, -0.4689, -0.6928), (-0.75, -0.4656, 0.6458), (-0.25, -0.25, 0.863), (-0.25, -0.75, 0.863), (1.0, -0.25, 0.6411), (1.0, -0.25, 0.2666), (1.0, -0.75, 0.2669), (-0.25, -1.0, 0.6675), (-0.25, -1.0, 0.2764), (-0.75, -0.9924, 0.1395), (-1.139, 0.25, -1.684), (-1.139, 0.25, -1.847), (-1.139, 0.75, -1.847), (-0.25, 1.0, -0.5889), (-0.25, 1.0, -0.2235), (-0.75, 0.8819, -0.2349), (-0.25, 1.0, 0.2637), (-0.25, 1.0, 0.6733), (-0.75, 0.6307, 0.572), (0.75, 1.0, 0.2637), (0.75, 1.0, 0.6733), (0.25, 1.0, 0.6733), (0.75, 1.0, -0.5889), (0.75, 1.0, -0.2235), (0.25, 1.0, -0.2235), (-1.139, 0.25, -2.01), (-1.139, 0.25, -2.173), (-1.139, 0.75, -2.173), (-1.139, -0.75, -2.01), (-1.139, -0.75, -2.173), (-1.139, -0.25, -2.173), (-1.139, -0.75, -1.684), (-1.139, -0.75, -1.847), (-1.139, -0.25, -1.847), (-0.25, -1.0, -0.1146), (-0.25, -1.0, -0.5056), (-0.75, -0.9924, -0.5233), (0.75, -1.0, -0.1146), (0.75, -1.0, -0.5056), (0.25, -1.0, -0.5056), (0.75, -1.0, 0.6675), (0.75, -1.0, 0.2764), (0.25, -1.0, 0.2764), (1.0, -0.25, -0.108), (1.0, -0.25, -0.4826), (1.0, -0.75, -0.4797), (1.0, 0.75, -0.1195), (1.0, 0.75, -0.5033), (1.0, 0.25, -0.4908), (1.0, 0.75, 0.6411), (1.0, 0.75, 0.2643), (1.0, 0.25, 0.2657), (0.25, -0.25, 0.863), (0.75, -0.25, 0.863), (0.75, -0.75, 0.863), (0.25, 0.75, 0.863), (0.75, 0.75, 0.863), (0.75, 0.25, 0.863), (-0.75, 0.2935, 0.682), (-0.25, 0.75, 0.863), (-0.25, 0.25, 0.863), (-0.25, 0.25, -0.7153), (-0.25, 0.75, -0.7314), (-0.75, 0.2761, -0.7184), (0.75, 0.25, -0.7153), (0.75, 0.75, -0.7314), (0.25, 0.75, -0.7314), (0.75, -0.75, -0.7012), (0.75, -0.25, -0.7049), (0.25, -0.25, -0.7049), (0.25, -0.75, -0.7012), (0.25, 0.25, -0.7153), (-0.75, -0.1068, -0.7028), (-0.75, -0.09747, 0.6609), (0.25, 0.25, 0.863), (0.25, -0.75, 0.863), (1.0, 0.25, 0.6402), (1.0, 0.25, -0.1125), (1.0, -0.75, -0.1064), (0.25, -1.0, 0.6675), (0.25, -1.0, -0.1146), (-0.75, -0.9924, -0.1919), (-1.139, -0.25, -1.684), (-1.139, -0.25, -2.01), (-1.139, 0.75, -2.01), (0.25, 1.0, -0.5889), (0.25, 1.0, 0.2637), (-0.75, 0.9052, 0.2296), (-0.75, 0.6019, -0.5942), (-1.139, 0.75, -1.684), (-0.75, -0.9924, 0.4709), (1.0, -0.75, 0.6402), (-0.75, -0.8186, 0.6377), (-0.75, -0.8188, -0.6891)], [], [(385, 101, 2, 163), (384, 169, 6, 108), (383, 106, 5, 102), (382, 108, 6, 104), (109, 7, 105), (380, 99, 3, 165), (379, 122, 15, 153), (378, 123, 20, 172), (377, 111, 9, 173), (126, 15, 117), (127, 21, 176), (374, 121, 19), (373, 130, 14, 116), (372, 131, 22, 180), (371, 120, 18, 181), (370, 134, 12, 114), (369, 135, 23, 184), (368, 118, 16, 185), (367, 138, 18, 120), (366, 139, 24, 188), (365, 157, 19, 189), (364, 142, 13, 151), (363, 143, 25, 192), (362, 113, 11, 193), (361, 194, 73, 145), (360, 195, 74, 196), (359, 161, 41, 197), (358, 198, 72, 144), (357, 199, 75, 200), (356, 191, 71, 201), (355, 202, 31, 103), (354, 203, 76, 204), (353, 190, 70, 205), (352, 206, 69, 141), (351, 207, 77, 208), (350, 109, 37, 209), (349, 210, 68, 140), (348, 211, 78, 212), (347, 187, 67, 213), (346, 214, 48, 168), (345, 215, 79, 216), (344, 186, 66, 217), (343, 218, 65, 137), (342, 219, 80, 220), (341, 166, 46, 221), (340, 222, 64, 136), (339, 223, 81, 224), (338, 183, 63, 225), (337, 226, 42, 162), (336, 227, 82, 228), (335, 182, 62, 229), (334, 230, 61, 133), (333, 231, 83, 232), (332, 168, 48, 233), (331, 234, 60, 132), (330, 235, 84, 236), (329, 179, 59, 237), (328, 238, 44, 164), (327, 239, 85, 240), (326, 178, 58, 241), (242, 57, 129), (243, 86, 244), (169, 49, 245), (246, 56, 128), (247, 87, 248), (175, 55, 249), (250, 45, 165), (251, 88, 252), (174, 54, 253), (316, 254, 53, 125), (315, 255, 89, 256), (314, 159, 39, 257), (313, 258, 52, 124), (312, 259, 90, 260), (311, 171, 51, 261), (310, 262, 33, 105), (309, 263, 91, 264), (308, 170, 50, 265), (307, 266, 45, 117), (306, 267, 92, 268), (305, 147, 27, 269), (304, 270, 33), (303, 271, 93), (157, 37, 273), (301, 274, 32, 152), (300, 275, 94, 276), (299, 156, 36, 277), (298, 278, 30, 150), (297, 279, 95, 280), (296, 154, 34, 281), (295, 282, 36, 156), (294, 283, 96, 284), (293, 121, 49, 285), (292, 286, 43, 115), (291, 287, 97, 288), (290, 149, 29, 289), (287, 290, 289, 97), (73, 193, 290, 287), (193, 11, 149, 290), (190, 291, 288, 70), (25, 145, 291, 190), (145, 73, 287, 291), (142, 292, 115, 13), (70, 288, 292, 142), (288, 97, 286, 292), (283, 293, 285, 96), (69, 189, 293, 283), (189, 19, 121, 293), (186, 294, 284, 66), (24, 141, 294, 186), (141, 69, 283, 294), (138, 295, 156, 18), (66, 284, 295, 138), (284, 96, 282, 295), (279, 296, 281, 95), (65, 185, 296, 279), (185, 16, 154, 296), (182, 297, 280, 62), (23, 137, 297, 182), (137, 65, 279, 297), (134, 298, 150, 12), (62, 280, 298, 134), (280, 95, 278, 298), (275, 299, 277, 94), (61, 181, 299, 275), (181, 18, 156, 299), (178, 300, 276, 58), (22, 133, 300, 178), (133, 61, 275, 300), (130, 301, 152, 14), (58, 276, 301, 130), (276, 94, 274, 301), (302, 273, 93), (57, 177, 302), (177, 19, 157), (174, 303, 272), (21, 129, 303), (57, 271, 303), (304, 153, 15), (272, 304, 126), (272, 93, 270), (267, 305, 269, 92), (53, 173, 305, 267), (173, 9, 147, 305), (170, 306, 268, 50), (20, 125, 306, 170), (125, 53, 267, 306), (122, 307, 117, 15), (50, 268, 307, 122), (268, 92, 266, 307), (263, 308, 265, 91), (52, 172, 308, 263), (172, 20, 170, 308), (155, 309, 264, 35), (17, 124, 309, 155), (124, 52, 263, 309), (107, 310, 105, 7), (35, 264, 310, 107), (264, 91, 262, 310), (259, 311, 261, 90), (28, 148, 311, 259), (148, 10, 171, 311), (167, 312, 260, 47), (4, 100, 312, 167), (100, 28, 259, 312), (119, 313, 124, 17), (47, 260, 313, 119), (260, 90, 258, 313), (255, 314, 257, 89), (40, 160, 314, 255), (160, 0, 159, 314), (171, 315, 256, 51), (10, 112, 315, 171), (112, 40, 255, 315), (123, 316, 125, 20), (51, 256, 316, 123), (256, 89, 254, 316), (317, 253, 88), (56, 176, 317), (21, 174, 317), (151, 318, 252), (13, 128, 318), (56, 251, 318), (103, 319, 165), (31, 252, 319), (88, 250, 319), (320, 249, 87), (116, 320, 247), (14, 175, 320), (321, 248, 43), (164, 321, 163), (44, 247, 321), (322, 128, 13), (248, 322, 115), (87, 246, 322), (323, 245, 86), (104, 323, 243), (6, 169, 323), (324, 244, 55), (152, 324, 175), (32, 243, 324), (325, 129, 21), (244, 325, 127), (86, 242, 325), (239, 326, 241, 85), (60, 180, 326, 239), (180, 22, 178, 326), (149, 327, 240, 29), (11, 132, 327, 149), (132, 60, 239, 327), (101, 328, 164, 2), (29, 240, 328, 101), (240, 85, 238, 328), (235, 329, 237, 84), (42, 114, 329, 235), (114, 12, 179, 329), (161, 330, 236, 41), (1, 162, 330, 161), (162, 42, 235, 330), (113, 331, 132, 11), (41, 236, 331, 113), (236, 84, 234, 331), (231, 332, 233, 83), (30, 102, 332, 231), (102, 5, 168, 332), (179, 333, 232, 59), (12, 150, 333, 179), (150, 30, 231, 333), (131, 334, 133, 22), (59, 232, 334, 131), (232, 83, 230, 334), (227, 335, 229, 82), (64, 184, 335, 227), (184, 23, 182, 335), (146, 336, 228, 26), (8, 136, 336, 146), (136, 64, 227, 336), (98, 337, 162, 1), (26, 228, 337, 98), (228, 82, 226, 337), (223, 338, 225, 81), (40, 112, 338, 223), (112, 10, 183, 338), (158, 339, 224, 38), (0, 160, 339, 158), (160, 40, 223, 339), (110, 340, 136, 8), (38, 224, 340, 110), (224, 81, 222, 340), (219, 341, 221, 80), (28, 100, 341, 219), (100, 4, 166, 341), (183, 342, 220, 63), (10, 148, 342, 183), (148, 28, 219, 342), (135, 343, 137, 23), (63, 220, 343, 135), (220, 80, 218, 343), (215, 344, 217, 79), (68, 188, 344, 215), (188, 24, 186, 344), (154, 345, 216, 34), (16, 140, 345, 154), (140, 68, 215, 345), (106, 346, 168, 5), (34, 216, 346, 106), (216, 79, 214, 346), (211, 347, 213, 78), (47, 119, 347, 211), (119, 17, 187, 347), (166, 348, 212, 46), (4, 167, 348, 166), (167, 47, 211, 348), (118, 349, 140, 16), (46, 212, 349, 118), (212, 78, 210, 349), (207, 350, 209, 77), (35, 107, 350, 207), (107, 7, 109, 350), (187, 351, 208, 67), (17, 155, 351, 187), (155, 35, 207, 351), (139, 352, 141, 24), (67, 208, 352, 139), (208, 77, 206, 352), (203, 353, 205, 76), (72, 192, 353, 203), (192, 25, 190, 353), (147, 354, 204, 27), (9, 144, 354, 147), (144, 72, 203, 354), (99, 355, 103, 3), (27, 204, 355, 99), (204, 76, 202, 355), (199, 356, 201, 75), (38, 110, 356, 199), (110, 8, 191, 356), (159, 357, 200, 39), (0, 158, 357, 159), (158, 38, 199, 357), (111, 358, 144, 9), (39, 200, 358, 111), (200, 75, 198, 358), (195, 359, 197, 74), (26, 98, 359, 195), (98, 1, 161, 359), (191, 360, 196, 71), (8, 146, 360, 191), (146, 26, 195, 360), (143, 361, 145, 25), (71, 196, 361, 143), (196, 74, 194, 361), (194, 362, 193, 73), (74, 197, 362, 194), (197, 41, 113, 362), (198, 363, 192, 72), (75, 201, 363, 198), (201, 71, 143, 363), (202, 364, 151, 31), (76, 205, 364, 202), (205, 70, 142, 364), (206, 365, 189, 69), (77, 209, 365, 206), (209, 37, 157, 365), (210, 366, 188, 68), (78, 213, 366, 210), (213, 67, 139, 366), (214, 367, 120, 48), (79, 217, 367, 214), (217, 66, 138, 367), (218, 368, 185, 65), (80, 221, 368, 218), (221, 46, 118, 368), (222, 369, 184, 64), (81, 225, 369, 222), (225, 63, 135, 369), (226, 370, 114, 42), (82, 229, 370, 226), (229, 62, 134, 370), (230, 371, 181, 61), (83, 233, 371, 230), (233, 48, 120, 371), (234, 372, 180, 60), (84, 237, 372, 234), (237, 59, 131, 372), (238, 373, 116, 44), (85, 241, 373, 238), (241, 58, 130, 373), (374, 177, 57), (245, 374, 242), (49, 121, 374), (375, 176, 56), (249, 375, 246), (55, 127, 375), (376, 117, 45), (253, 376, 250), (54, 126, 376), (254, 377, 173, 53), (89, 257, 377, 254), (257, 39, 111, 377), (258, 378, 172, 52), (90, 261, 378, 258), (261, 51, 123, 378), (262, 379, 153, 33), (91, 265, 379, 262), (265, 50, 122, 379), (266, 380, 165, 45), (92, 269, 380, 266), (269, 27, 99, 380), (270, 381, 105), (93, 273, 381), (37, 109, 381), (274, 382, 104, 32), (94, 277, 382, 274), (277, 36, 108, 382), (278, 383, 102, 30), (95, 281, 383, 278), (281, 34, 106, 383), (282, 384, 108, 36), (96, 285, 384, 282), (285, 49, 169, 384), (286, 385, 163, 43), (97, 289, 385, 286), (289, 29, 101, 385), (381, 109, 105), (376, 126, 117), (375, 127, 176), (177, 374, 19), (325, 242, 129), (324, 243, 244), (323, 169, 245), (322, 246, 128), (321, 247, 248), (320, 175, 249), (319, 250, 165), (318, 251, 252), (317, 174, 253), (153, 304, 33), (272, 303, 93), (302, 157, 273), (271, 302, 93), (271, 57, 302), (302, 177, 157), (54, 174, 272), (174, 21, 303), (129, 57, 303), (126, 304, 15), (54, 272, 126), (304, 272, 270), (251, 317, 88), (251, 56, 317), (176, 21, 317), (31, 151, 252), (151, 13, 318), (128, 56, 318), (3, 103, 165), (103, 31, 319), (252, 88, 319), (247, 320, 87), (44, 116, 247), (116, 14, 320), (163, 321, 43), (2, 164, 163), (164, 44, 321), (115, 322, 13), (43, 248, 115), (248, 87, 322), (243, 323, 86), (32, 104, 243), (104, 6, 323), (175, 324, 55), (14, 152, 175), (152, 32, 324), (127, 325, 21), (55, 244, 127), (244, 86, 325), (242, 374, 57), (86, 245, 242), (245, 49, 374), (246, 375, 56), (87, 249, 246), (249, 55, 375), (250, 376, 45), (88, 253, 250), (253, 54, 376), (33, 270, 105), (270, 93, 381), (273, 37, 381)])
me_cube_000.materials.append(mat_buegel_000)
me_cube_000.use_remesh_preserve_volume = False
me_cube_000.use_remesh_preserve_attributes = False
me_cube_000.use_mirror_vertex_groups = False
me_cube_000.update()

# ---- objects
ob_plane = bpy.data.objects.new('Plane', me_plane)
ob_torus = bpy.data.objects.new('Torus', me_torus)
ob_torus_001 = bpy.data.objects.new('Torus.001', me_torus_002)
ob_plane_001 = bpy.data.objects.new('Plane.001', me_plane_001)
ob_cube_000 = bpy.data.objects.new('Cube.000', me_cube_005)
ob_cube_001 = bpy.data.objects.new('Cube.001', me_cube_000)

# ---- transforms, parenting, visibility, modifiers, constraints
ob_plane.location = (2.01, -0.3163, 1.001)
ob_plane.rotation_euler = (0.0, 1.571, 0.0)
ob_plane.scale = (0.4725, 1.0, 1.0)
ob_plane.lineart.crease_threshold = 0.0
ob_torus.location = (2.018, -3.076, 0.999)
ob_torus.rotation_euler = (0.0, 1.571, 0.0)
ob_torus.scale = (0.6141, 1.125, 0.6141)
ob_torus.lineart.crease_threshold = 0.0
ob_torus_001.location = (2.018, -0.3614, 0.999)
ob_torus_001.rotation_euler = (0.0, 1.571, 0.0)
ob_torus_001.scale = (0.6141, 1.125, 0.6141)
ob_torus_001.lineart.crease_threshold = 0.0
ob_plane_001.location = (2.01, -3.15, 1.001)
ob_plane_001.rotation_euler = (0.0, 1.571, 0.0)
ob_plane_001.scale = (0.4725, 1.0, 1.0)
ob_plane_001.lineart.crease_threshold = 0.0
ob_cube_000.location = (-0.09013, 0.8124, 1.076)
ob_cube_000.scale = (2.075, 0.02859, 0.1412)
ob_cube_000.lock_rotations_4d = False
ob_cube_000.empty_display_type = 'ARROWS'
ob_cube_000.lineart.crease_threshold = 0.0
ob_cube_001.location = (-0.09013, -4.229, 1.076)
ob_cube_001.scale = (2.075, 0.02859, 0.1412)
ob_cube_001.lock_rotations_4d = False
ob_cube_001.empty_display_type = 'ARROWS'
ob_cube_001.lineart.crease_threshold = 0.0

# ---- collection membership
col_collection_1.objects.link(ob_plane)
col_collection_1.objects.link(ob_torus)
col_collection_1.objects.link(ob_torus_001)
col_collection_1.objects.link(ob_plane_001)
col_collection_1.objects.link(ob_cube_000)
col_collection_1.objects.link(ob_cube_001)

# ---- scene / render settings (as saved in the file)
scene.frame_start = 1; scene.frame_end = 250; scene.frame_set(1)
scene.render.engine = 'CYCLES'
scene.render.resolution_percentage = 50
scene.render.dither_intensity = 0.0
scene.cycles.use_denoising = False
scene.cycles.samples = 10
scene.cycles.sampling_pattern = 'TABULATED_SOBOL'
scene.cycles.light_sampling_threshold = 0.0
scene.cycles.use_adaptive_sampling = False
scene.cycles.use_light_tree = False
scene.cycles.blur_glossy = 0.0
scene.cycles.pixel_filter_type = 'GAUSSIAN'
scene.cycles.sample_clamp_indirect = 0.0
scene.view_settings.view_transform = 'Standard'
bpy.context.view_layer.update()

# ---- added for rendering (the .blend has no active camera and no usable light): camera, sun
cam_auto = bpy.data.cameras.new('AutoCamera')
cam_auto.lens = 50.0
cam_auto.sensor_width = 36.0
cam_auto.clip_end = 1000.0
ob_auto_camera = bpy.data.objects.new('AutoCamera', cam_auto)
scene.collection.objects.link(ob_auto_camera)
ob_auto_camera.location = (6.57082, -9.83204, 6.40804)
ob_auto_camera.rotation_euler = (1.09748, -7.21219e-08, 0.694738)
scene.camera = ob_auto_camera
light_auto_sun = bpy.data.lights.new('AutoSun', 'SUN')
light_auto_sun.energy = 3.0
light_auto_sun.angle = 0.0523599
ob_auto_sun = bpy.data.objects.new('AutoSun', light_auto_sun)
scene.collection.objects.link(ob_auto_sun)
ob_auto_sun.rotation_euler = (0.872665, 0.174533, 0.523599)
bpy.context.view_layer.update()
